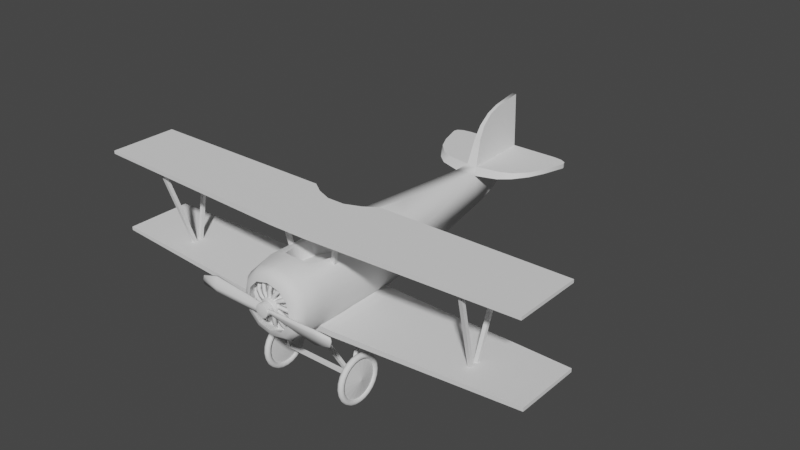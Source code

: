 # Source: biplane.blend  (saved by Blender 2.90.8; exported with 4.5.12 LTS)
import bpy
from mathutils import Matrix  # noqa: F401  (used for matrix-valued properties, if any)

bpy.ops.wm.read_factory_settings(use_empty=True)
scene = bpy.context.scene
scene.name = 'Scene'

# ---- collections
col_plane = bpy.data.collections.new('Plane'); scene.collection.children.link(col_plane)
col_propeller = bpy.data.collections.new('Propeller'); scene.collection.children.link(col_propeller)

# ---- world
world_world = bpy.data.worlds.new('World'); scene.world = world_world
world_world.use_nodes = True; world_world.node_tree.nodes.clear()
_N = world_world.node_tree.nodes; _L = world_world.node_tree.links
n0 = _N.new('ShaderNodeOutputWorld'); n0.name = 'World Output'; n0.location = (300, 300)
n1 = _N.new('ShaderNodeBackground'); n1.name = 'Background'; n1.location = (10, 300)
n1.inputs[0].default_value = (0.05088, 0.05088, 0.05088, 1.0)
_L.new(n1.outputs[0], n0.inputs[0])
n0.is_active_output = True
world_world.color = (0.05088, 0.05088, 0.05088)
world_world.use_sun_shadow = False
world_world.sun_shadow_jitter_overblur = 0.0

# ---- meshes
me_cube_001 = bpy.data.meshes.new('Cube.001')
me_cube_001.from_pydata([(-0.3737, 5.473, 0.9343), (-0.3094, 5.825, -0.2036), (0.3094, 5.825, -0.2036), (0.3737, 5.473, 0.9343), (-0.1155, 8.143, 0.9343), (0.1155, 8.143, 0.9343), (-0.0746, 8.143, 2.959), (0.0746, 8.143, 2.959), (-0.1841, 5.825, 1.09), (-0.1155, 8.143, 1.09), (0.1841, 5.825, 1.09), (0.1155, 8.143, 1.09), (0.5141, -1.151, 1.02), (1.119, -0.8486, 0.2076), (-1.032, -2.697, -0.5711), (-0.6205, -2.697, -1.114), (0.9976, -0.8486, -0.5711), (-1.165, -2.697, 0.2076), (-0.5141, -2.395, 1.02), (-1.032, -2.697, 0.7787), (-4.489e-10, 1.0, -1.142), (-0.9096, 1.0, 0.2076), (-0.6205, 1.0, -0.9892), (-0.8585, 1.0, -0.5711), (0.6205, -0.8486, -1.114), (-4.489e-10, 0.87, 1.347), (-0.9471, 1.0, 0.5494), (-0.5285, 0.7151, 1.066), (-4.489e-10, -2.697, -1.151), (1.165, -2.697, 0.2076), (0.6205, -2.697, -1.114), (1.032, -2.697, -0.5711), (-0.9976, -0.8486, 0.7787), (-4.489e-10, -2.567, 1.142), (1.032, -2.697, 0.7787), (0.5141, -2.395, 1.02), (0.9096, 1.0, 0.2076), (-0.5141, -1.151, 1.02), (0.8585, 1.0, -0.5711), (0.6205, 1.0, -0.9892), (-0.9976, -0.8486, -0.5711), (-0.6205, -0.8486, -1.114), (0.5285, 0.7151, 1.066), (0.9471, 1.0, 0.5494), (-0.1083, 6.104, 1.947), (-0.05696, 7.191, 2.823), (-0.07692, 6.34, 2.341), (-0.05813, 6.738, 2.662), (0.05696, 7.191, 2.823), (0.1083, 6.104, 1.947), (0.05813, 6.738, 2.662), (0.07692, 6.34, 2.341), (2.049, 7.067, 0.9343), (1.089, 5.71, 0.9343), (1.811, 6.522, 0.9343), (1.459, 6.025, 0.9343), (-1.089, 5.71, 0.9343), (-2.049, 7.067, 0.9343), (-1.459, 6.025, 0.9343), (-1.811, 6.522, 0.9343), (-2.049, 7.067, 1.09), (-0.9981, 5.955, 1.09), (-1.798, 6.555, 1.09), (-1.414, 6.148, 1.09), (0.9981, 5.955, 1.09), (2.049, 7.067, 1.09), (1.414, 6.148, 1.09), (1.798, 6.555, 1.09), (1.751, 8.143, 0.9343), (2.284, 7.847, 0.9343), (2.05, 8.104, 0.9343), (2.245, 7.995, 0.9343), (-2.284, 7.847, 0.9343), (-1.751, 8.143, 0.9343), (-2.245, 7.995, 0.9343), (-2.05, 8.104, 0.9343), (-1.751, 8.143, 1.09), (-2.284, 7.847, 1.09), (-2.05, 8.104, 1.09), (-2.245, 7.995, 1.09), (2.284, 7.847, 1.09), (1.751, 8.143, 1.09), (2.245, 7.995, 1.09), (2.05, 8.104, 1.09), (-0.1079, 7.99, 0.726), (-0.2618, 6.15, -0.1772), (-0.1177, 7.527, 0.3116), (-0.1741, 6.854, -0.01896), (0.2618, 6.15, -0.1772), (0.1079, 7.99, 0.726), (0.1741, 6.854, -0.01896), (0.1177, 7.527, 0.3116), (0.9976, -0.8486, 0.7787), (-4.489e-10, -0.8486, -1.151), (-1.119, -0.8486, 0.2076), (-4.489e-10, -0.9786, 1.142), (-0.6565, -1.773, 1.02), (-1.032, -1.773, 0.7787), (0.6205, -1.773, -1.114), (1.032, -1.773, -0.5711), (1.165, -1.773, 0.2076), (-1.165, -1.773, 0.2076), (1.032, -1.773, 0.7787), (0.6565, -1.773, 1.02), (-1.032, -1.773, -0.5711), (-0.6205, -1.773, -1.114), (-4.489e-10, -1.773, -1.151), (-0.6205, 0.07571, -1.102), (-0.9895, 0.07571, -0.5711), (0.6565, 0.07571, 1.02), (0.9895, 0.07571, 0.7787), (-4.489e-10, 0.07571, -1.142), (1.11, 0.07571, 0.2076), (0.9895, 0.07571, -0.5711), (0.6205, 0.07571, -1.102), (-0.9895, 0.07571, 0.7787), (-0.6565, 0.07571, 1.02), (-1.11, 0.07571, 0.2076), (-0.5285, -0.5636, 1.066), (-0.8242, -1.773, 0.9892), (-4.489e-10, -0.7186, 1.142), (-0.8242, -2.697, 0.9892), (0.5285, -0.5636, 1.066), (-4.489e-10, -2.697, 1.142), (0.8242, -2.697, 0.9892), (0.8242, -1.773, 0.9892), (-0.8242, 1.0, 0.9892), (-4.489e-10, 2.385, 1.142), (-0.8242, -0.8486, 0.9892), (0.8242, -0.8486, 0.9892), (0.8242, 0.07571, 0.9892), (0.8242, 1.0, 0.9892), (-0.8242, 0.07571, 0.9892), (-4.489e-10, -1.773, 0.6288), (-4.489e-10, -0.9786, 0.6288), (-4.489e-10, 0.07571, 0.6288), (-4.489e-10, 0.87, 0.6288), (-4.489e-10, -2.567, 0.6288), (-0.4943, -1.773, 0.5069), (0.4943, -1.773, 0.5069), (-4.489e-10, -0.7186, 0.6288), (-0.4943, 0.07571, 0.5069), (0.4943, 0.07571, 0.5069), (-0.3871, -1.151, 0.5069), (-0.3871, -2.395, 0.5069), (0.3871, -1.151, 0.5069), (0.3871, -2.395, 0.5069), (-0.3979, 0.7151, 0.4616), (-0.3979, -0.5636, 0.4616), (0.3979, -0.5636, 0.4616), (0.3979, 0.7151, 0.4616), (-0.1799, -3.645, -0.2156), (-0.252, -3.645, -0.1423), (-0.252, -3.645, 0.1423), (-0.1799, -3.645, 0.2156), (-0.285, -3.645, -2.076e-08), (0.1799, -3.645, -0.2156), (-4.489e-10, -3.645, -0.2599), (0.252, -3.645, -0.1423), (0.285, -3.645, -2.076e-08), (-4.489e-10, -3.645, 0.2599), (0.1799, -3.645, 0.2156), (0.252, -3.645, 0.1423), (-0.6205, -3.285, -0.9892), (-0.4354, -3.645, -0.6643), (-0.5957, -3.465, -0.9457), (-0.528, -3.597, -0.8267), (-0.7042, -3.645, -0.391), (-1.032, -3.285, -0.5711), (-0.868, -3.597, -0.481), (-0.9878, -3.465, -0.547), (-1.041, -3.285, 0.6087), (-0.7042, -3.645, 0.391), (-0.9878, -3.465, 0.547), (-0.868, -3.597, 0.481), (-0.4354, -3.645, 0.6643), (-0.6205, -3.285, 0.9892), (-0.528, -3.597, 0.8267), (-0.5957, -3.465, 0.9457), (-1.148, -3.285, 0.08746), (-0.7952, -3.645, -2.076e-08), (-1.115, -3.465, -1.024e-08), (-0.9799, -3.597, -1.816e-08), (0.6205, -3.285, -0.9892), (0.4354, -3.645, -0.6643), (0.5957, -3.465, -0.9457), (0.528, -3.597, -0.8267), (-4.489e-10, -3.645, -0.7716), (-4.489e-10, -3.285, -1.142), (0.0, -3.597, -0.9569), (0.0, -3.465, -1.093), (1.032, -3.285, -0.5711), (0.7042, -3.645, -0.391), (0.9878, -3.465, -0.547), (0.868, -3.597, -0.481), (1.148, -3.285, 0.08746), (0.7952, -3.645, -2.076e-08), (1.115, -3.465, -1.024e-08), (0.9799, -3.597, -1.816e-08), (-4.489e-10, -3.285, 1.142), (-4.489e-10, -3.645, 0.7716), (0.0, -3.465, 1.093), (0.0, -3.597, 0.9569), (0.4354, -3.645, 0.6643), (0.6205, -3.285, 0.9892), (0.528, -3.597, 0.8267), (0.5957, -3.465, 0.9457), (0.7042, -3.645, 0.391), (1.041, -3.285, 0.6087), (0.868, -3.597, 0.481), (0.9878, -3.465, 0.547), (-0.2027, -3.337, -0.2429), (-0.2839, -3.337, -0.1603), (-0.2839, -3.337, 0.1603), (-0.2027, -3.337, 0.2429), (-0.3212, -3.337, -2.371e-08), (0.2027, -3.337, -0.2429), (7.538e-10, -3.337, -0.2929), (0.2839, -3.337, -0.1603), (0.3212, -3.337, -2.371e-08), (7.538e-10, -3.337, 0.2929), (0.2027, -3.337, 0.2429), (0.2839, -3.337, 0.1603), (-0.4906, -3.337, -0.7485), (-0.7935, -3.337, -0.4406), (-0.7935, -3.337, 0.4406), (-0.4906, -3.337, 0.7485), (-0.896, -3.337, -2.371e-08), (0.4906, -3.337, -0.7485), (7.538e-10, -3.337, -0.8695), (0.7935, -3.337, -0.4406), (0.896, -3.337, -2.371e-08), (7.538e-10, -3.337, 0.8695), (0.4906, -3.337, 0.7485), (0.7935, -3.337, 0.4406)], [], [(157, 151, 211, 217), (3, 36, 2), (99, 16, 13, 100), (33, 35, 146, 137), (1, 21, 0), (0, 127, 3), (130, 129, 92, 110), (2, 20, 1), (2, 1, 85, 88), (3, 2, 88, 90, 91, 89, 5), (10, 11, 7, 48, 50, 51, 49), (84, 4, 5, 89), (9, 8, 44, 46, 47, 45, 6), (45, 48, 7, 6), (11, 9, 6, 7), (5, 4, 9, 11), (11, 10, 64, 66, 67, 65, 80, 82, 83, 81), (0, 3, 10, 8), (8, 9, 76, 78, 79, 77, 60, 62, 63, 61), (10, 3, 53, 64), (0, 8, 61, 56), (3, 5, 68, 70, 71, 69, 52, 54, 55, 53), (4, 0, 56, 58, 59, 57, 72, 74, 75, 73), (72, 57, 60, 77), (9, 4, 73, 76), (20, 22, 1), (22, 23, 1), (23, 21, 1), (21, 26, 0), (26, 126, 0), (126, 127, 0), (36, 38, 2), (38, 39, 2), (39, 20, 2), (127, 131, 3), (131, 43, 3), (43, 36, 3), (106, 28, 15, 105), (105, 15, 14, 104), (104, 14, 17, 101), (120, 122, 149, 140), (132, 126, 26, 115), (115, 26, 21, 117), (111, 20, 39, 114), (114, 39, 38, 113), (113, 38, 36, 112), (12, 95, 134, 145), (125, 124, 34, 102), (102, 34, 29, 100), (110, 92, 13, 112), (44, 49, 51, 46), (46, 51, 50, 47), (47, 50, 48, 45), (8, 10, 49, 44), (56, 61, 63, 58), (58, 63, 62, 59), (59, 62, 60, 57), (52, 65, 67, 54), (54, 67, 66, 55), (55, 66, 64, 53), (5, 11, 81, 68), (76, 73, 75, 78), (78, 75, 74, 79), (79, 74, 72, 77), (68, 81, 83, 70), (70, 83, 82, 71), (71, 82, 80, 69), (52, 69, 80, 65), (88, 85, 87, 90), (90, 87, 86, 91), (91, 86, 84, 89), (1, 0, 4, 84, 86, 87, 85), (98, 24, 16, 99), (106, 93, 24, 98), (97, 32, 94, 101), (119, 128, 32, 97), (118, 120, 140, 148), (108, 40, 94, 117), (107, 41, 40, 108), (111, 93, 41, 107), (96, 18, 144, 138), (121, 119, 97, 19), (19, 97, 101, 17), (28, 106, 98, 30), (30, 98, 99, 31), (92, 102, 100, 13), (129, 125, 102, 92), (25, 27, 147, 136), (40, 104, 101, 94), (41, 105, 104, 40), (93, 106, 105, 41), (31, 99, 100, 29), (20, 111, 107, 22), (22, 107, 108, 23), (23, 108, 117, 21), (43, 110, 112, 36), (16, 113, 112, 13), (24, 114, 113, 16), (93, 111, 114, 24), (32, 115, 117, 94), (128, 132, 115, 32), (95, 37, 143, 134), (131, 130, 110, 43), (27, 116, 141, 147), (96, 37, 128, 119), (18, 96, 119, 121), (35, 33, 123, 124), (12, 103, 125, 129), (33, 18, 121, 123), (103, 35, 124, 125), (27, 25, 127, 126), (120, 118, 37, 95), (122, 12, 129), (42, 109, 130, 131), (118, 116, 132, 128), (25, 42, 131, 127), (109, 122, 129, 130), (116, 27, 126, 132), (135, 140, 149, 142), (135, 136, 147, 141), (133, 137, 146, 139), (133, 134, 143, 138), (137, 133, 138, 144), (134, 133, 139, 145), (140, 135, 141, 148), (136, 135, 142, 150), (109, 42, 150, 142), (103, 12, 145, 139), (116, 118, 148, 141), (18, 33, 137, 144), (42, 25, 136, 150), (35, 103, 139, 146), (122, 109, 142, 149), (37, 96, 138, 143), (157, 156, 158, 159, 162, 161, 160, 154, 153, 155, 152, 151), (151, 152, 212, 211), (161, 162, 222, 221), (200, 175, 226, 232), (207, 203, 233, 234), (160, 161, 221, 220), (164, 187, 229, 223), (167, 164, 223, 224), (184, 192, 230, 228), (192, 196, 231, 230), (159, 158, 218, 219), (14, 15, 163, 168), (121, 19, 171, 176), (19, 17, 179, 171), (28, 30, 183, 188), (30, 31, 191, 183), (31, 29, 195, 191), (124, 123, 199, 204), (34, 124, 204, 208), (15, 28, 188, 163), (17, 14, 168, 179), (123, 121, 176, 199), (29, 34, 208, 195), (164, 167, 169, 166), (166, 169, 170, 165), (165, 170, 168, 163), (172, 175, 177, 174), (174, 177, 178, 173), (173, 178, 176, 171), (180, 172, 174, 182), (182, 174, 173, 181), (181, 173, 171, 179), (184, 187, 189, 186), (186, 189, 190, 185), (185, 190, 188, 183), (192, 184, 186, 194), (194, 186, 185, 193), (193, 185, 183, 191), (196, 192, 194, 198), (198, 194, 193, 197), (197, 193, 191, 195), (200, 203, 205, 202), (202, 205, 206, 201), (201, 206, 204, 199), (203, 207, 209, 205), (205, 209, 210, 206), (206, 210, 208, 204), (187, 164, 166, 189), (189, 166, 165, 190), (190, 165, 163, 188), (167, 180, 182, 169), (169, 182, 181, 170), (170, 181, 179, 168), (175, 200, 202, 177), (177, 202, 201, 178), (178, 201, 199, 176), (207, 196, 198, 209), (209, 198, 197, 210), (210, 197, 195, 208), (203, 200, 232, 233), (12, 122, 120, 95), (37, 118, 128), (216, 217, 229, 228), (212, 215, 227, 224), (217, 211, 223, 229), (215, 213, 225, 227), (219, 218, 230, 231), (213, 214, 226, 225), (218, 216, 228, 230), (220, 221, 233, 232), (221, 222, 234, 233), (214, 220, 232, 226), (222, 219, 231, 234), (211, 212, 224, 223), (175, 172, 225, 226), (153, 154, 214, 213), (152, 155, 215, 212), (155, 153, 213, 215), (180, 167, 224, 227), (154, 160, 220, 214), (187, 184, 228, 229), (156, 157, 217, 216), (196, 207, 234, 231), (172, 180, 227, 225), (162, 159, 219, 222), (158, 156, 216, 218)])
me_cube_001.polygons.foreach_set('use_smooth', [True] * 220)
_k = set([(0, 4), (0, 8), (0, 56), (3, 5), (3, 10), (3, 53), (4, 73), (4, 84), (5, 68), (5, 89), (6, 9), (6, 45), (7, 11), (7, 48), (8, 9), (8, 44), (8, 61), (9, 76), (10, 11), (10, 49), (10, 64), (11, 81), (12, 95), (12, 103), (18, 33), (18, 96), (25, 27), (25, 42), (25, 127), (27, 116), (33, 35), (35, 103), (37, 95), (37, 96), (42, 109), (44, 46), (45, 47), (46, 47), (48, 50), (49, 51), (50, 51), (52, 54), (52, 69), (53, 55), (54, 55), (56, 58), (57, 59), (57, 72), (58, 59), (60, 62), (60, 77), (61, 63), (62, 63), (64, 66), (65, 67), (65, 80), (66, 67), (68, 70), (69, 71), (70, 71), (72, 74), (73, 75), (74, 75), (76, 78), (77, 79), (78, 79), (80, 82), (81, 83), (82, 83), (84, 86), (85, 87), (86, 87), (88, 90), (89, 91), (90, 91), (109, 122), (116, 118), (118, 120), (120, 122), (134, 143), (134, 145), (136, 147), (136, 150), (137, 144), (137, 146), (138, 143), (138, 144), (139, 145), (139, 146), (140, 148), (140, 149), (141, 147), (141, 148), (142, 149), (142, 150), (164, 167), (164, 187), (167, 180), (172, 175), (172, 180), (175, 200), (184, 187), (184, 192), (192, 196), (196, 207), (200, 203), (203, 207), (211, 212), (211, 217), (212, 215), (213, 214), (213, 215), (214, 220), (216, 217), (216, 218), (218, 219), (219, 222), (220, 221), (221, 222), (223, 224), (223, 229), (224, 227), (225, 226), (225, 227), (226, 232), (228, 229), (228, 230), (230, 231), (231, 234), (232, 233), (233, 234)])
me_cube_001.attributes.new('sharp_edge', 'BOOLEAN', 'EDGE').data.foreach_set('value', [ (min(e.vertices), max(e.vertices)) in _k for e in me_cube_001.edges])
_uv = me_cube_001.uv_layers.new(name='UVMap')
_uv.uv.foreach_set('vector', [0.4682, 0.866, 0.4746, 0.8867, 0.4746, 0.8867, 0.4682, 0.866, 0.625, 0.5, 0.5, 0.5, 0.375, 0.5, 0.4375, 0.6917, 0.4375, 0.6278, 0.5, 0.625, 0.5, 0.6875, 0.75, 0.7412, 0.6798, 0.7573, 0.6798, 0.7573, 0.75, 0.7412, 0.375, 0.25, 0.5, 0.25, 0.625, 0.25, 0.875, 0.5, 0.75, 0.5, 0.625, 0.5, 0.6809, 0.5677, 0.6743, 0.6354, 0.5625, 0.6278, 0.5625, 0.5639, 0.375, 0.5, 0.25, 0.5, 0.125, 0.5, 0.375, 0.5, 0.125, 0.5, 0.125, 0.5, 0.375, 0.5, 0.625, 0.5, 0.375, 0.5, 0.375, 0.5, 0.399, 0.5, 0.4717, 0.5, 0.5734, 0.5, 0.625, 0.5, 0.625, 0.5, 0.625, 0.5, 0.625, 0.5, 0.625, 0.5, 0.6081, 0.5, 0.6177, 0.5, 0.625, 0.5, 0.5734, 0.25, 0.625, 0.25, 0.625, 0.5, 0.5734, 0.5, 0.625, 0.25, 0.625, 0.25, 0.625, 0.25, 0.799, 0.4167, 0.8086, 0.4167, 0.625, 0.25, 0.625, 0.25, 0.875, 0.5, 0.625, 0.5, 0.625, 0.5, 0.875, 0.5, 0.625, 0.5, 0.625, 0.25, 0.625, 0.25, 0.625, 0.5, 0.625, 0.5, 0.625, 0.25, 0.625, 0.25, 0.625, 0.5, 0.625, 0.5, 0.625, 0.5, 0.625, 0.5, 0.625, 0.5, 0.625, 0.5, 0.625, 0.5, 0.625, 0.5, 0.625, 0.5, 0.625, 0.5, 0.625, 0.5, 0.875, 0.5, 0.625, 0.5, 0.625, 0.5, 0.875, 0.5, 0.625, 0.25, 0.625, 0.25, 0.625, 0.25, 0.625, 0.25, 0.625, 0.25, 0.625, 0.25, 0.625, 0.25, 0.625, 0.25, 0.625, 0.25, 0.625, 0.25, 0.625, 0.5, 0.625, 0.5, 0.625, 0.5, 0.625, 0.5, 0.875, 0.5, 0.875, 0.5, 0.875, 0.5, 0.875, 0.5, 0.625, 0.5, 0.625, 0.5, 0.625, 0.5, 0.625, 0.5, 0.625, 0.5, 0.625, 0.5, 0.625, 0.5, 0.625, 0.5, 0.625, 0.5, 0.625, 0.5, 0.625, 0.25, 0.625, 0.25, 0.625, 0.25, 0.625, 0.25, 0.625, 0.25, 0.625, 0.25, 0.625, 0.25, 0.625, 0.25, 0.625, 0.25, 0.625, 0.25, 0.625, 0.25, 0.625, 0.25, 0.625, 0.25, 0.625, 0.25, 0.625, 0.25, 0.625, 0.25, 0.625, 0.25, 0.625, 0.25, 0.25, 0.5, 0.1875, 0.5, 0.125, 0.5, 0.1875, 0.5, 0.1417, 0.5, 0.125, 0.5, 0.1417, 0.5, 0.125, 0.5, 0.125, 0.5, 0.5, 0.25, 0.5625, 0.25, 0.625, 0.25, 0.5625, 0.25, 0.6083, 0.25, 0.625, 0.25, 0.6083, 0.25, 0.625, 0.25, 0.625, 0.25, 0.5, 0.5, 0.4375, 0.5, 0.375, 0.5, 0.4375, 0.5, 0.3917, 0.5, 0.375, 0.5, 0.3917, 0.5, 0.375, 0.5, 0.375, 0.5, 0.75, 0.5, 0.6875, 0.5, 0.625, 0.5, 0.6875, 0.5, 0.6417, 0.5, 0.625, 0.5, 0.6417, 0.5, 0.625, 0.5, 0.625, 0.5, 0.25, 0.6875, 0.25, 0.75, 0.1875, 0.75, 0.1875, 0.6875, 0.1875, 0.6875, 0.1875, 0.75, 0.125, 0.75, 0.125, 0.6875, 0.4375, 0.0625, 0.4375, 0.0, 0.5, 0.0, 0.5, 0.0625, 0.75, 0.6162, 0.6904, 0.624, 0.6904, 0.624, 0.75, 0.6162, 0.625, 0.1875, 0.625, 0.25, 0.5625, 0.25, 0.5625, 0.1875, 0.5625, 0.1875, 0.5625, 0.25, 0.5, 0.25, 0.5, 0.1875, 0.25, 0.5625, 0.25, 0.5, 0.3125, 0.5, 0.3191, 0.5677, 0.3191, 0.5677, 0.3125, 0.5, 0.4375, 0.5, 0.4375, 0.5639, 0.4375, 0.5639, 0.4375, 0.5, 0.5, 0.5, 0.5, 0.5625, 0.689, 0.6426, 0.75, 0.6338, 0.75, 0.6338, 0.689, 0.6426, 0.6677, 0.7031, 0.6611, 0.7708, 0.5625, 0.7556, 0.5625, 0.6917, 0.5625, 0.6917, 0.5625, 0.7556, 0.5, 0.75, 0.5, 0.6875, 0.5625, 0.5639, 0.5625, 0.6278, 0.5, 0.625, 0.5, 0.5625, 0.875, 0.5, 0.625, 0.5, 0.6177, 0.5, 0.799, 0.4167, 0.799, 0.4167, 0.6177, 0.5, 0.6081, 0.5, 0.8086, 0.4167, 0.8086, 0.4167, 0.6081, 0.5, 0.625, 0.5, 0.875, 0.5, 0.875, 0.5, 0.625, 0.5, 0.625, 0.5, 0.875, 0.5, 0.875, 0.5, 0.875, 0.5, 0.875, 0.5, 0.875, 0.5, 0.625, 0.25, 0.625, 0.25, 0.625, 0.25, 0.625, 0.25, 0.625, 0.25, 0.625, 0.25, 0.625, 0.25, 0.625, 0.25, 0.625, 0.5, 0.625, 0.5, 0.625, 0.5, 0.625, 0.5, 0.625, 0.5, 0.625, 0.5, 0.625, 0.5, 0.625, 0.5, 0.625, 0.5, 0.625, 0.5, 0.625, 0.5, 0.625, 0.5, 0.625, 0.5, 0.625, 0.5, 0.625, 0.5, 0.625, 0.5, 0.625, 0.25, 0.625, 0.25, 0.625, 0.25, 0.625, 0.25, 0.625, 0.25, 0.625, 0.25, 0.625, 0.25, 0.625, 0.25, 0.625, 0.25, 0.625, 0.25, 0.625, 0.25, 0.625, 0.25, 0.625, 0.5, 0.625, 0.5, 0.625, 0.5, 0.625, 0.5, 0.625, 0.5, 0.625, 0.5, 0.625, 0.5, 0.625, 0.5, 0.625, 0.5, 0.625, 0.5, 0.625, 0.5, 0.625, 0.5, 0.625, 0.5, 0.625, 0.5, 0.625, 0.5, 0.625, 0.5, 0.375, 0.5, 0.125, 0.5, 0.112, 0.5, 0.388, 0.5, 0.388, 0.5, 0.112, 0.5, 0.125, 0.5, 0.375, 0.5, 0.4522, 0.5385, 0.4522, 0.2115, 0.5734, 0.25, 0.5734, 0.5, 0.375, 0.25, 0.625, 0.25, 0.625, 0.25, 0.5734, 0.25, 0.4717, 0.25, 0.399, 0.25, 0.375, 0.25, 0.3323, 0.7031, 0.3257, 0.6354, 0.4375, 0.6278, 0.4375, 0.6917, 0.25, 0.6875, 0.25, 0.625, 0.3257, 0.6354, 0.3323, 0.7031, 0.5625, 0.0625, 0.5625, 0.125, 0.5, 0.125, 0.5, 0.0625, 0.625, 0.0625, 0.625, 0.125, 0.5625, 0.125, 0.5625, 0.0625, 0.7998, 0.6162, 0.75, 0.6162, 0.75, 0.6162, 0.7998, 0.6162, 0.4375, 0.1875, 0.4375, 0.125, 0.5, 0.125, 0.5, 0.1875, 0.1875, 0.5625, 0.1875, 0.625, 0.125, 0.625, 0.125, 0.5625, 0.25, 0.5625, 0.25, 0.625, 0.1875, 0.625, 0.1875, 0.5625, 0.7998, 0.6875, 0.7998, 0.7412, 0.7998, 0.7412, 0.7998, 0.6875, 0.625, 0.0, 0.625, 0.0625, 0.5625, 0.0625, 0.5625, 0.0, 0.5625, 0.0, 0.5625, 0.0625, 0.5, 0.0625, 0.5, 0.0, 0.25, 0.75, 0.25, 0.6875, 0.3323, 0.7031, 0.3389, 0.7708, 0.3389, 0.7708, 0.3323, 0.7031, 0.4375, 0.6917, 0.4375, 0.7556, 0.5625, 0.6278, 0.5625, 0.6917, 0.5, 0.6875, 0.5, 0.625, 0.6743, 0.6354, 0.6677, 0.7031, 0.5625, 0.6917, 0.5625, 0.6278, 0.75, 0.5088, 0.7998, 0.5088, 0.7998, 0.5088, 0.75, 0.5088, 0.4375, 0.125, 0.4375, 0.0625, 0.5, 0.0625, 0.5, 0.125, 0.1875, 0.625, 0.1875, 0.6875, 0.125, 0.6875, 0.125, 0.625, 0.25, 0.625, 0.25, 0.6875, 0.1875, 0.6875, 0.1875, 0.625, 0.4375, 0.7556, 0.4375, 0.6917, 0.5, 0.6875, 0.5, 0.75, 0.25, 0.5, 0.25, 0.5625, 0.1875, 0.5625, 0.1875, 0.5, 0.1875, 0.5, 0.1875, 0.5625, 0.125, 0.5625, 0.125, 0.5, 0.4375, 0.25, 0.4375, 0.1875, 0.5, 0.1875, 0.5, 0.25, 0.5625, 0.5, 0.5625, 0.5639, 0.5, 0.5625, 0.5, 0.5, 0.4375, 0.6278, 0.4375, 0.5639, 0.5, 0.5625, 0.5, 0.625, 0.3257, 0.6354, 0.3191, 0.5677, 0.4375, 0.5639, 0.4375, 0.6278, 0.25, 0.625, 0.25, 0.5625, 0.3191, 0.5677, 0.3257, 0.6354, 0.5625, 0.125, 0.5625, 0.1875, 0.5, 0.1875, 0.5, 0.125, 0.625, 0.125, 0.625, 0.1875, 0.5625, 0.1875, 0.5625, 0.125, 0.75, 0.6338, 0.7998, 0.6338, 0.7998, 0.6338, 0.75, 0.6338, 0.6875, 0.5, 0.6809, 0.5677, 0.5625, 0.5639, 0.5625, 0.5, 0.7998, 0.5088, 0.7998, 0.5625, 0.7998, 0.5625, 0.7998, 0.5088, 0.7998, 0.6875, 0.7998, 0.6338, 0.8125, 0.625, 0.8125, 0.6875, 0.7998, 0.7412, 0.7998, 0.6875, 0.8125, 0.6875, 0.8125, 0.75, 0.6798, 0.7573, 0.75, 0.7412, 0.75, 0.75, 0.6611, 0.7708, 0.689, 0.6426, 0.6844, 0.6999, 0.6677, 0.7031, 0.6743, 0.6354, 0.75, 0.7412, 0.7998, 0.7412, 0.8125, 0.75, 0.75, 0.75, 0.6844, 0.6999, 0.6798, 0.7573, 0.6611, 0.7708, 0.6677, 0.7031, 0.7998, 0.5088, 0.75, 0.5088, 0.75, 0.5, 0.8125, 0.5, 0.75, 0.6162, 0.7998, 0.6162, 0.7896, 0.625, 0.75, 0.625, 0.6904, 0.624, 0.7021, 0.6316, 0.6743, 0.6354, 0.6996, 0.5093, 0.695, 0.5666, 0.6809, 0.5677, 0.6875, 0.5, 0.7998, 0.6162, 0.7998, 0.5625, 0.8125, 0.5625, 0.8125, 0.625, 0.75, 0.5088, 0.6996, 0.5093, 0.6875, 0.5, 0.75, 0.5, 0.695, 0.5666, 0.6904, 0.624, 0.6743, 0.6354, 0.6809, 0.5677, 0.7998, 0.5625, 0.7998, 0.5088, 0.8125, 0.5, 0.8125, 0.5625, 0.75, 0.5625, 0.75, 0.6162, 0.6904, 0.624, 0.695, 0.5666, 0.75, 0.5625, 0.75, 0.5088, 0.7998, 0.5088, 0.7998, 0.5625, 0.75, 0.6875, 0.75, 0.7412, 0.6798, 0.7573, 0.6844, 0.6999, 0.75, 0.6875, 0.75, 0.6338, 0.7998, 0.6338, 0.7998, 0.6875, 0.75, 0.7412, 0.75, 0.6875, 0.7998, 0.6875, 0.7998, 0.7412, 0.75, 0.6338, 0.75, 0.6875, 0.6844, 0.6999, 0.689, 0.6426, 0.75, 0.6162, 0.75, 0.5625, 0.7998, 0.5625, 0.7998, 0.6162, 0.75, 0.5088, 0.75, 0.5625, 0.695, 0.5666, 0.6996, 0.5093, 0.695, 0.5666, 0.6996, 0.5093, 0.6996, 0.5093, 0.695, 0.5666, 0.6844, 0.6999, 0.689, 0.6426, 0.689, 0.6426, 0.6844, 0.6999, 0.7998, 0.5625, 0.7998, 0.6162, 0.7998, 0.6162, 0.7998, 0.5625, 0.7998, 0.7412, 0.75, 0.7412, 0.75, 0.7412, 0.7998, 0.7412, 0.6996, 0.5093, 0.75, 0.5088, 0.75, 0.5088, 0.6996, 0.5093, 0.6798, 0.7573, 0.6844, 0.6999, 0.6844, 0.6999, 0.6798, 0.7573, 0.6904, 0.624, 0.695, 0.5666, 0.695, 0.5666, 0.6904, 0.624, 0.7998, 0.6338, 0.7998, 0.6875, 0.7998, 0.6875, 0.7998, 0.6338, 0.4682, 0.866, 0.4726, 0.8454, 0.4817, 0.8376, 0.5, 0.8342, 0.5183, 0.8376, 0.5274, 0.8454, 0.5318, 0.866, 0.5254, 0.8867, 0.5166, 0.895, 0.5, 0.8988, 0.4834, 0.895, 0.4746, 0.8867, 0.4746, 0.8867, 0.4834, 0.895, 0.4834, 0.895, 0.4746, 0.8867, 0.5274, 0.8454, 0.5183, 0.8376, 0.5183, 0.8376, 0.5274, 0.8454, 0.5859, 0.8712, 0.5735, 0.9162, 0.5735, 0.9162, 0.5859, 0.8712, 0.5439, 0.79, 0.6049, 0.8022, 0.6049, 0.8022, 0.5439, 0.79, 0.5318, 0.866, 0.5274, 0.8454, 0.5274, 0.8454, 0.5318, 0.866, 0.4265, 0.9162, 0.4141, 0.8712, 0.4141, 0.8712, 0.4265, 0.9162, 0.4568, 0.9462, 0.4265, 0.9162, 0.4265, 0.9162, 0.4568, 0.9462, 0.3951, 0.8022, 0.4561, 0.79, 0.4561, 0.79, 0.3951, 0.8022, 0.4561, 0.79, 0.5, 0.7854, 0.5, 0.7854, 0.4561, 0.79, 0.5, 0.8342, 0.4817, 0.8376, 0.4817, 0.8376, 0.5, 0.8342, 0.125, 0.75, 0.1875, 0.75, 0.1875, 0.75, 0.125, 0.75, 0.625, 0.0, 0.5625, 0.0, 0.5625, 0.0, 0.625, 0.0, 0.5625, 0.0, 0.5, 0.0, 0.5, 0.0, 0.5625, 0.0, 0.25, 0.75, 0.3389, 0.7708, 0.3389, 0.7708, 0.25, 0.75, 0.3389, 0.7708, 0.4375, 0.7556, 0.4375, 0.7556, 0.3389, 0.7708, 0.4375, 0.7556, 0.5, 0.75, 0.5, 0.75, 0.4375, 0.7556, 0.6611, 0.7708, 0.75, 0.75, 0.75, 0.75, 0.6611, 0.7708, 0.5625, 0.7556, 0.6611, 0.7708, 0.6611, 0.7708, 0.5625, 0.7556, 0.1875, 0.75, 0.25, 0.75, 0.25, 0.75, 0.1875, 0.75, 0.5, 0.0, 0.4375, 0.0, 0.4375, 0.0, 0.5, 0.0, 0.75, 0.75, 0.8125, 0.75, 0.8125, 0.75, 0.75, 0.75, 0.5, 0.75, 0.5625, 0.7556, 0.5625, 0.7556, 0.5, 0.75, 0.4265, 0.9162, 0.4568, 0.9462, 0.4471, 0.9647, 0.4091, 0.9268, 0.1821, 0.75, 0.1304, 0.75, 0.1264, 0.75, 0.186, 0.75, 0.186, 0.75, 0.1264, 0.75, 0.125, 0.75, 0.1875, 0.75, 0.5432, 0.9462, 0.5735, 0.9162, 0.5909, 0.9268, 0.5529, 0.9647, 0.5529, 0.9647, 0.5909, 0.9268, 0.6072, 0.9386, 0.5636, 0.9822, 0.5639, 0.0, 0.6235, 0.0, 0.625, 0.0, 0.5625, 0.0, 0.5, 0.9575, 0.5432, 0.9462, 0.5529, 0.9647, 0.5, 0.9787, 0.5045, 0.0, 0.5571, 0.0, 0.5611, 0.0, 0.5012, 0.0, 0.5012, 0.0, 0.5611, 0.0, 0.5625, 0.0, 0.5, 0.0, 0.3951, 0.8022, 0.4141, 0.8712, 0.3946, 0.8731, 0.367, 0.7865, 0.3318, 0.7692, 0.2562, 0.7514, 0.2517, 0.7504, 0.337, 0.7704, 0.337, 0.7704, 0.2517, 0.7504, 0.25, 0.75, 0.3389, 0.7708, 0.4561, 0.79, 0.3951, 0.8022, 0.367, 0.7865, 0.4468, 0.7728, 0.4468, 0.7728, 0.367, 0.7865, 0.3412, 0.7705, 0.4371, 0.7557, 0.4371, 0.7557, 0.3412, 0.7705, 0.3389, 0.7708, 0.4375, 0.7556, 0.5, 0.7854, 0.4561, 0.79, 0.4468, 0.7728, 0.5, 0.7677, 0.5, 0.7677, 0.4468, 0.7728, 0.4371, 0.7557, 0.5, 0.7501, 0.5, 0.7501, 0.4371, 0.7557, 0.4375, 0.7556, 0.5, 0.75, 0.5859, 0.8712, 0.6049, 0.8022, 0.633, 0.7865, 0.6054, 0.8731, 0.6054, 0.8731, 0.633, 0.7865, 0.6603, 0.7731, 0.6257, 0.8731, 0.7483, 0.7504, 0.663, 0.7704, 0.6611, 0.7708, 0.75, 0.75, 0.6049, 0.8022, 0.5439, 0.79, 0.5532, 0.7728, 0.633, 0.7865, 0.633, 0.7865, 0.5532, 0.7728, 0.5629, 0.7557, 0.6588, 0.7705, 0.6588, 0.7705, 0.5629, 0.7557, 0.5625, 0.7556, 0.6611, 0.7708, 0.4141, 0.8712, 0.4265, 0.9162, 0.4091, 0.9268, 0.3946, 0.8731, 0.2457, 0.75, 0.1925, 0.75, 0.1888, 0.75, 0.2488, 0.75, 0.2488, 0.75, 0.1888, 0.75, 0.1875, 0.75, 0.25, 0.75, 0.4568, 0.9462, 0.5, 0.9575, 0.5, 0.9787, 0.4471, 0.9647, 0.4429, 0.0, 0.4955, 0.0, 0.4988, 0.0, 0.4389, 0.0, 0.4389, 0.0, 0.4988, 0.0, 0.5, 0.0, 0.4375, 0.0, 0.5735, 0.9162, 0.5859, 0.8712, 0.6054, 0.8731, 0.5909, 0.9268, 0.5909, 0.9268, 0.6054, 0.8731, 0.6247, 0.8762, 0.6086, 0.9362, 0.8112, 0.75, 0.7512, 0.75, 0.75, 0.75, 0.8125, 0.75, 0.5439, 0.79, 0.5, 0.7854, 0.5, 0.7677, 0.5532, 0.7728, 0.5532, 0.7728, 0.5, 0.7677, 0.5, 0.7501, 0.5629, 0.7557, 0.5629, 0.7557, 0.5, 0.7501, 0.5, 0.75, 0.5625, 0.7556, 0.6049, 0.8022, 0.5859, 0.8712, 0.5859, 0.8712, 0.6049, 0.8022, 0.7021, 0.6316, 0.6904, 0.624, 0.75, 0.6162, 0.75, 0.625, 0.7896, 0.625, 0.7998, 0.6162, 0.8125, 0.625, 0.4726, 0.8454, 0.4682, 0.866, 0.4141, 0.8712, 0.3951, 0.8022, 0.4834, 0.895, 0.5, 0.8988, 0.5, 0.9575, 0.4568, 0.9462, 0.4682, 0.866, 0.4746, 0.8867, 0.4265, 0.9162, 0.4141, 0.8712, 0.5, 0.8988, 0.5166, 0.895, 0.5432, 0.9462, 0.5, 0.9575, 0.5, 0.8342, 0.4817, 0.8376, 0.4561, 0.79, 0.5, 0.7854, 0.5166, 0.895, 0.5254, 0.8867, 0.5735, 0.9162, 0.5432, 0.9462, 0.4817, 0.8376, 0.4726, 0.8454, 0.3951, 0.8022, 0.4561, 0.79, 0.5318, 0.866, 0.5274, 0.8454, 0.6049, 0.8022, 0.5859, 0.8712, 0.5274, 0.8454, 0.5183, 0.8376, 0.5439, 0.79, 0.6049, 0.8022, 0.5254, 0.8867, 0.5318, 0.866, 0.5859, 0.8712, 0.5735, 0.9162, 0.5183, 0.8376, 0.5, 0.8342, 0.5, 0.7854, 0.5439, 0.79, 0.4746, 0.8867, 0.4834, 0.895, 0.4568, 0.9462, 0.4265, 0.9162, 0.5735, 0.9162, 0.5432, 0.9462, 0.5432, 0.9462, 0.5735, 0.9162, 0.5166, 0.895, 0.5254, 0.8867, 0.5254, 0.8867, 0.5166, 0.895, 0.4834, 0.895, 0.5, 0.8988, 0.5, 0.8988, 0.4834, 0.895, 0.5, 0.8988, 0.5166, 0.895, 0.5166, 0.895, 0.5, 0.8988, 0.5, 0.9575, 0.4568, 0.9462, 0.4568, 0.9462, 0.5, 0.9575, 0.5254, 0.8867, 0.5318, 0.866, 0.5318, 0.866, 0.5254, 0.8867, 0.4141, 0.8712, 0.3951, 0.8022, 0.3951, 0.8022, 0.4141, 0.8712, 0.4726, 0.8454, 0.4682, 0.866, 0.4682, 0.866, 0.4726, 0.8454, 0.5, 0.7854, 0.5439, 0.79, 0.5439, 0.79, 0.5, 0.7854, 0.5432, 0.9462, 0.5, 0.9575, 0.5, 0.9575, 0.5432, 0.9462, 0.5183, 0.8376, 0.5, 0.8342, 0.5, 0.8342, 0.5183, 0.8376, 0.4817, 0.8376, 0.4726, 0.8454, 0.4726, 0.8454, 0.4817, 0.8376])
me_cube_001.use_remesh_fix_poles = True
me_cube_001.use_remesh_preserve_attributes = False
me_cube_001.use_mirror_vertex_groups = False
me_cube_001.update()
me_cube_002 = bpy.data.meshes.new('Cube.002')
me_cube_002.from_pydata([(-1.262, -1.0, -0.8344), (-1.262, 1.944, -1.029), (-1.262, 1.944, -0.8344), (1.262, -1.0, -1.029), (1.262, -1.0, -0.8344), (-1.262, -1.0, -1.029), (1.262, 1.944, -0.8344), (1.262, 1.944, -1.029), (-7.73, 1.363, -0.634), (-7.73, -0.8912, -0.634), (-7.73, -0.8912, -0.515), (-7.73, 1.363, -0.515), (7.73, 1.363, -0.515), (7.73, 1.363, -0.634), (7.73, -0.8912, -0.634), (7.73, -0.8912, -0.515)], [], [(1, 2, 6, 7), (3, 4, 0, 5), (1, 7, 3, 5), (6, 2, 0, 4), (0, 2, 11, 10), (7, 6, 12, 13), (9, 10, 11, 8), (13, 12, 15, 14), (1, 5, 9, 8), (4, 3, 14, 15), (3, 7, 13, 14), (2, 1, 8, 11), (5, 0, 10, 9), (6, 4, 15, 12)])
_uv = me_cube_002.uv_layers.new(name='UVMap')
_uv.uv.foreach_set('vector', [0.375, 0.25, 0.625, 0.25, 0.625, 0.5, 0.375, 0.5, 0.375, 0.75, 0.625, 0.75, 0.625, 1.0, 0.375, 1.0, 0.125, 0.5, 0.375, 0.5, 0.375, 0.75, 0.125, 0.75, 0.625, 0.5, 0.875, 0.5, 0.875, 0.75, 0.625, 0.75, 0.875, 0.75, 0.875, 0.5, 0.875, 0.5, 0.875, 0.75, 0.375, 0.5, 0.625, 0.5, 0.625, 0.5, 0.375, 0.5, 0.375, 0.0, 0.625, 0.0, 0.625, 0.25, 0.375, 0.25, 0.375, 0.5, 0.625, 0.5, 0.625, 0.75, 0.375, 0.75, 0.125, 0.5, 0.125, 0.75, 0.125, 0.75, 0.125, 0.5, 0.625, 0.75, 0.375, 0.75, 0.375, 0.75, 0.625, 0.75, 0.375, 0.75, 0.375, 0.5, 0.375, 0.5, 0.375, 0.75, 0.625, 0.25, 0.375, 0.25, 0.375, 0.25, 0.625, 0.25, 0.375, 1.0, 0.625, 1.0, 0.625, 1.0, 0.375, 1.0, 0.625, 0.5, 0.625, 0.75, 0.625, 0.75, 0.625, 0.5])
me_cube_002.use_remesh_fix_poles = True
me_cube_002.use_remesh_preserve_attributes = False
me_cube_002.use_mirror_vertex_groups = False
me_cube_002.update()
me_cube_003 = bpy.data.meshes.new('Cube.003')
me_cube_003.from_pydata([(-0.6848, -0.81, -0.8344), (-1.24, 1.69, -1.029), (-1.24, 1.69, -0.8344), (0.6848, -0.81, -1.029), (0.6848, -0.81, -0.8344), (-0.6848, -0.81, -1.029), (1.24, 1.69, -0.8344), (1.24, 1.69, -1.029), (-7.73, 1.619, -0.8725), (-7.73, -0.7012, -0.8725), (-7.73, -0.7012, -0.7683), (-7.73, 1.619, -0.7683), (7.73, 1.619, -0.7683), (7.73, 1.619, -0.8725), (7.73, -0.7012, -0.8725), (7.73, -0.7012, -0.7683), (0.0, -0.81, -0.8344), (0.0, -0.81, -1.029), (-0.8168, 1.402, -1.029), (0.8168, 1.402, -1.029), (-0.299, 1.199, -1.029), (0.299, 1.199, -1.029), (0.8168, 1.402, -0.8344), (-0.8168, 1.402, -0.8344), (0.299, 1.199, -0.8344), (-0.299, 1.199, -0.8344)], [], [(6, 22, 16, 4), (17, 16, 0, 5), (1, 18, 17, 5), (0, 2, 11, 10), (7, 6, 12, 13), (9, 10, 11, 8), (13, 12, 15, 14), (1, 5, 9, 8), (4, 3, 14, 15), (3, 7, 13, 14), (2, 1, 8, 11), (5, 0, 10, 9), (6, 4, 15, 12), (16, 23, 2, 0), (19, 22, 6, 7), (3, 4, 16, 17), (17, 19, 7, 3), (18, 20, 17), (20, 21, 17), (21, 19, 17), (22, 24, 16), (24, 25, 16), (25, 23, 16), (22, 19, 21, 24), (24, 21, 20, 25), (25, 20, 18, 23), (1, 2, 23, 18)])
me_cube_003.polygons.foreach_set('use_smooth', [True] * 27)
_k = set([(0, 10), (0, 16), (1, 2), (1, 8), (1, 18), (2, 11), (2, 23), (3, 14), (3, 17), (4, 15), (4, 16), (5, 9), (5, 17), (6, 7), (6, 12), (6, 22), (7, 13), (7, 19), (8, 9), (8, 11), (9, 10), (10, 11), (12, 13), (12, 15), (13, 14), (14, 15), (18, 20), (19, 21), (20, 21), (22, 24), (23, 25), (24, 25)])
me_cube_003.attributes.new('sharp_edge', 'BOOLEAN', 'EDGE').data.foreach_set('value', [ (min(e.vertices), max(e.vertices)) in _k for e in me_cube_003.edges])
_uv = me_cube_003.uv_layers.new(name='UVMap')
_uv.uv.foreach_set('vector', [0.625, 0.5, 0.6676, 0.5, 0.75, 0.75, 0.625, 0.75, 0.375, 0.875, 0.625, 0.875, 0.625, 1.0, 0.375, 1.0, 0.125, 0.5, 0.1676, 0.5, 0.25, 0.75, 0.125, 0.75, 0.875, 0.75, 0.875, 0.5, 0.875, 0.5, 0.875, 0.75, 0.375, 0.5, 0.625, 0.5, 0.625, 0.5, 0.375, 0.5, 0.375, 0.0, 0.625, 0.0, 0.625, 0.25, 0.375, 0.25, 0.375, 0.5, 0.625, 0.5, 0.625, 0.75, 0.375, 0.75, 0.125, 0.5, 0.125, 0.75, 0.125, 0.75, 0.125, 0.5, 0.625, 0.75, 0.375, 0.75, 0.375, 0.75, 0.625, 0.75, 0.375, 0.75, 0.375, 0.5, 0.375, 0.5, 0.375, 0.75, 0.625, 0.25, 0.375, 0.25, 0.375, 0.25, 0.625, 0.25, 0.375, 1.0, 0.625, 1.0, 0.625, 1.0, 0.375, 1.0, 0.625, 0.5, 0.625, 0.75, 0.625, 0.75, 0.625, 0.5, 0.75, 0.5969, 0.8324, 0.5, 0.875, 0.5, 0.875, 0.75, 0.375, 0.4574, 0.625, 0.4574, 0.625, 0.5, 0.375, 0.5, 0.375, 0.75, 0.625, 0.75, 0.625, 0.875, 0.375, 0.875, 0.25, 0.5969, 0.3324, 0.5, 0.375, 0.5, 0.375, 0.75, 0.1676, 0.5, 0.2066, 0.5, 0.25, 0.5969, 0.2066, 0.5, 0.2305, 0.5, 0.25, 0.5969, 0.2305, 0.5, 0.2331, 0.5, 0.25, 0.5969, 0.6676, 0.4018, 0.7695, 0.5, 0.75, 0.5969, 0.7695, 0.5, 0.7934, 0.5, 0.75, 0.5969, 0.7934, 0.5, 0.8324, 0.5, 0.75, 0.5969, 0.625, 0.4574, 0.375, 0.4574, 0.375, 0.4184, 0.625, 0.4184, 0.625, 0.4184, 0.375, 0.4184, 0.375, 0.3316, 0.625, 0.3316, 0.625, 0.3316, 0.375, 0.3316, 0.375, 0.2926, 0.625, 0.2926, 0.375, 0.25, 0.625, 0.25, 0.625, 0.2926, 0.375, 0.2926])
me_cube_003.use_remesh_fix_poles = True
me_cube_003.use_remesh_preserve_attributes = False
me_cube_003.use_mirror_vertex_groups = False
me_cube_003.update()
me_cube_008 = bpy.data.meshes.new('Cube.008')
me_cube_008.from_pydata([(-0.1144, 0.4034, 0.1837), (-0.1144, 0.4034, 0.442), (-0.1144, 0.5083, 0.1837), (-0.1144, 0.5083, 0.442), (-0.009513, 0.4034, 0.1837), (-0.009513, 0.4034, 0.442), (-0.009513, 0.5083, 0.1837), (-0.009513, 0.5083, 0.442), (-0.08488, 0.4628, 0.6546), (-0.08488, 0.5521, 0.5995), (0.02, 0.5521, 0.5995), (0.02, 0.4628, 0.6546), (-0.01521, 0.5848, 0.7912), (-0.01521, 0.6418, 0.7031), (0.08967, 0.6418, 0.7031), (0.08967, 0.5848, 0.7912), (0.08967, 0.6418, 0.7031), (0.08967, 0.5848, 0.7912), (0.05531, 0.7242, 0.8814), (0.05531, 0.7812, 0.7933), (0.1602, 0.7812, 0.7933), (0.1602, 0.7242, 0.8814)], [], [(0, 1, 3, 2), (2, 3, 7, 6), (6, 7, 5, 4), (4, 5, 1, 0), (7, 3, 9, 10), (11, 10, 14, 15), (5, 7, 10, 11), (3, 1, 8, 9), (1, 5, 11, 8), (12, 15, 21, 18), (9, 8, 12, 13), (8, 11, 15, 12), (10, 9, 13, 14), (15, 14, 16, 17), (14, 13, 19, 20), (15, 14, 20, 21), (13, 12, 18, 19)])
me_cube_008.polygons.foreach_set('use_smooth', [True] * 17)
_uv = me_cube_008.uv_layers.new(name='UVMap')
_uv.uv.foreach_set('vector', [0.375, 0.0, 0.625, 0.0, 0.625, 0.25, 0.375, 0.25, 0.375, 0.25, 0.625, 0.25, 0.625, 0.5, 0.375, 0.5, 0.375, 0.5, 0.625, 0.5, 0.625, 0.75, 0.375, 0.75, 0.375, 0.75, 0.625, 0.75, 0.625, 1.0, 0.375, 1.0, 0.625, 0.5, 0.625, 0.25, 0.625, 0.25, 0.625, 0.5, 0.625, 0.75, 0.625, 0.5, 0.625, 0.5, 0.625, 0.75, 0.625, 0.75, 0.625, 0.5, 0.625, 0.5, 0.625, 0.75, 0.625, 0.25, 0.625, 0.0, 0.625, 0.0, 0.625, 0.25, 0.625, 1.0, 0.625, 0.75, 0.625, 0.75, 0.625, 1.0, 0.625, 1.0, 0.625, 0.75, 0.625, 0.75, 0.625, 1.0, 0.625, 0.25, 0.625, 0.0, 0.625, 0.0, 0.625, 0.25, 0.625, 1.0, 0.625, 0.75, 0.625, 0.75, 0.625, 1.0, 0.625, 0.5, 0.625, 0.25, 0.625, 0.25, 0.625, 0.5, 0.625, 0.75, 0.625, 0.5, 0.625, 0.5, 0.625, 0.75, 0.625, 0.5, 0.625, 0.25, 0.625, 0.25, 0.625, 0.5, 0.625, 0.75, 0.625, 0.5, 0.625, 0.5, 0.625, 0.75, 0.625, 0.25, 0.625, 0.0, 0.625, 0.0, 0.625, 0.25])
me_cube_008.use_remesh_fix_poles = True
me_cube_008.use_remesh_preserve_attributes = False
me_cube_008.use_mirror_vertex_groups = False
me_cube_008.update()
me_cube_007 = bpy.data.meshes.new('Cube.007')
me_cube_007.from_pydata([(-0.04047, -0.05244, -0.06043), (-0.05244, -0.05244, 0.9767), (-0.04047, 0.05244, -0.06043), (-0.05244, 0.05244, 0.9767), (0.06441, -0.05244, -0.06043), (0.05244, -0.05244, 0.9767), (0.06441, 0.05244, -0.06043), (0.05244, 0.05244, 0.9767), (-0.01416, 1.029, -0.1932), (-0.02598, 1.069, 0.8431), (-0.01336, 1.134, -0.1973), (-0.02518, 1.174, 0.8391), (0.09071, 1.028, -0.1932), (0.0789, 1.068, 0.8431), (0.09152, 1.133, -0.1973), (0.0797, 1.173, 0.8391)], [], [(0, 1, 3, 2), (2, 3, 7, 6), (6, 7, 5, 4), (4, 5, 1, 0), (2, 6, 4, 0), (7, 3, 1, 5), (8, 9, 11, 10), (10, 11, 15, 14), (14, 15, 13, 12), (12, 13, 9, 8), (10, 14, 12, 8), (15, 11, 9, 13)])
_uv = me_cube_007.uv_layers.new(name='UVMap')
_uv.uv.foreach_set('vector', [0.375, 0.0, 0.625, 0.0, 0.625, 0.25, 0.375, 0.25, 0.375, 0.25, 0.625, 0.25, 0.625, 0.5, 0.375, 0.5, 0.375, 0.5, 0.625, 0.5, 0.625, 0.75, 0.375, 0.75, 0.375, 0.75, 0.625, 0.75, 0.625, 1.0, 0.375, 1.0, 0.125, 0.5, 0.375, 0.5, 0.375, 0.75, 0.125, 0.75, 0.625, 0.5, 0.875, 0.5, 0.875, 0.75, 0.625, 0.75, 0.375, 0.0, 0.625, 0.0, 0.625, 0.25, 0.375, 0.25, 0.375, 0.25, 0.625, 0.25, 0.625, 0.5, 0.375, 0.5, 0.375, 0.5, 0.625, 0.5, 0.625, 0.75, 0.375, 0.75, 0.375, 0.75, 0.625, 0.75, 0.625, 1.0, 0.375, 1.0, 0.125, 0.5, 0.375, 0.5, 0.375, 0.75, 0.125, 0.75, 0.625, 0.5, 0.875, 0.5, 0.875, 0.75, 0.625, 0.75])
me_cube_007.use_remesh_fix_poles = True
me_cube_007.use_remesh_preserve_attributes = False
me_cube_007.use_mirror_vertex_groups = False
me_cube_007.update()
me_cube_010 = bpy.data.meshes.new('Cube.010')
me_cube_010.from_pydata([(0.2301, -0.03797, -1.426), (-0.08324, -0.4797, 1.132), (0.2301, 0.06691, -1.426), (-0.08324, -0.3748, 1.132), (0.335, -0.03797, -1.426), (0.02164, -0.4797, 1.132), (0.335, 0.06691, -1.426), (0.02164, -0.3748, 1.132), (0.2376, 0.1478, -1.464), (-0.04551, 1.082, 0.9417), (0.2384, 0.2526, -1.468), (-0.04471, 1.187, 0.9377), (0.3425, 0.147, -1.464), (0.05936, 1.081, 0.9418), (0.3433, 0.2518, -1.468), (0.06017, 1.186, 0.9377)], [], [(0, 1, 3, 2), (2, 3, 7, 6), (6, 7, 5, 4), (4, 5, 1, 0), (2, 6, 4, 0), (7, 3, 1, 5), (8, 9, 11, 10), (10, 11, 15, 14), (14, 15, 13, 12), (12, 13, 9, 8), (10, 14, 12, 8), (15, 11, 9, 13)])
_uv = me_cube_010.uv_layers.new(name='UVMap')
_uv.uv.foreach_set('vector', [0.375, 0.0, 0.625, 0.0, 0.625, 0.25, 0.375, 0.25, 0.375, 0.25, 0.625, 0.25, 0.625, 0.5, 0.375, 0.5, 0.375, 0.5, 0.625, 0.5, 0.625, 0.75, 0.375, 0.75, 0.375, 0.75, 0.625, 0.75, 0.625, 1.0, 0.375, 1.0, 0.125, 0.5, 0.375, 0.5, 0.375, 0.75, 0.125, 0.75, 0.625, 0.5, 0.875, 0.5, 0.875, 0.75, 0.625, 0.75, 0.375, 0.0, 0.625, 0.0, 0.625, 0.25, 0.375, 0.25, 0.375, 0.25, 0.625, 0.25, 0.625, 0.5, 0.375, 0.5, 0.375, 0.5, 0.625, 0.5, 0.625, 0.75, 0.375, 0.75, 0.375, 0.75, 0.625, 0.75, 0.625, 1.0, 0.375, 1.0, 0.125, 0.5, 0.375, 0.5, 0.375, 0.75, 0.125, 0.75, 0.625, 0.5, 0.875, 0.5, 0.875, 0.75, 0.625, 0.75])
me_cube_010.use_remesh_fix_poles = True
me_cube_010.use_remesh_preserve_attributes = False
me_cube_010.use_mirror_vertex_groups = False
me_cube_010.update()
me_cylinder_001 = bpy.data.meshes.new('Cylinder.001')
me_cylinder_001.from_pydata([(1.502, 0.7523, 1.544e-06), (1.533, 0.7523, 1.659e-06), (1.502, 0.695, -0.2879), (1.533, 0.695, -0.2879), (1.502, 0.5319, -0.5319), (1.533, 0.5319, -0.5319), (1.502, 0.2879, -0.695), (1.533, 0.2879, -0.695), (1.502, -2.543e-07, -0.7522), (1.533, -2.543e-07, -0.7522), (1.502, -0.2879, -0.695), (1.533, -0.2879, -0.695), (1.502, -0.5319, -0.5319), (1.533, -0.5319, -0.5319), (1.502, -0.695, -0.2879), (1.533, -0.695, -0.2879), (1.502, -0.7523, 1.544e-06), (1.533, -0.7523, 1.659e-06), (1.502, -0.695, 0.2879), (1.533, -0.695, 0.2879), (1.502, -0.5319, 0.5319), (1.533, -0.5319, 0.5319), (1.502, -0.2879, 0.695), (1.533, -0.2879, 0.695), (1.502, -2.125e-07, 0.7523), (1.533, -2.125e-07, 0.7523), (1.502, 0.2879, 0.695), (1.533, 0.2879, 0.695), (1.502, 0.5319, 0.5319), (1.533, 0.5319, 0.5319), (1.502, 0.695, 0.2879), (1.533, 0.695, 0.2879), (1.658, -2.244e-07, 1.638e-06), (1.421, -2.362e-07, 1.594e-06)], [], [(0, 2, 33), (3, 1, 32), (1, 31, 32), (31, 29, 32), (29, 27, 32), (27, 25, 32), (25, 23, 32), (23, 21, 32), (21, 19, 32), (19, 17, 32), (17, 15, 32), (15, 13, 32), (13, 11, 32), (11, 9, 32), (9, 7, 32), (7, 5, 32), (5, 3, 32), (2, 4, 33), (4, 6, 33), (6, 8, 33), (8, 10, 33), (10, 12, 33), (12, 14, 33), (14, 16, 33), (16, 18, 33), (18, 20, 33), (20, 22, 33), (22, 24, 33), (24, 26, 33), (26, 28, 33), (28, 30, 33), (30, 0, 33)])
me_cylinder_001.polygons.foreach_set('use_smooth', [True] * 32)
_k = set([(1, 32), (3, 32), (5, 32), (7, 32), (9, 32), (11, 32), (13, 32), (15, 32), (17, 32), (19, 32), (21, 32), (23, 32), (25, 32), (27, 32), (29, 32), (31, 32)])
me_cylinder_001.attributes.new('sharp_edge', 'BOOLEAN', 'EDGE').data.foreach_set('value', [ (min(e.vertices), max(e.vertices)) in _k for e in me_cylinder_001.edges])
_uv = me_cylinder_001.uv_layers.new(name='UVMap')
_uv.uv.foreach_set('vector', [0.75, 0.49, 0.8418, 0.4717, 0.75, 0.25, 0.3418, 0.4717, 0.25, 0.49, 0.25, 0.25, 0.25, 0.49, 0.1582, 0.4717, 0.25, 0.25, 0.1582, 0.4717, 0.08029, 0.4197, 0.25, 0.25, 0.08029, 0.4197, 0.02827, 0.3418, 0.25, 0.25, 0.02827, 0.3418, 0.01, 0.25, 0.25, 0.25, 0.01, 0.25, 0.02827, 0.1582, 0.25, 0.25, 0.02827, 0.1582, 0.08029, 0.08029, 0.25, 0.25, 0.08029, 0.08029, 0.1582, 0.02827, 0.25, 0.25, 0.1582, 0.02827, 0.25, 0.01, 0.25, 0.25, 0.25, 0.01, 0.3418, 0.02827, 0.25, 0.25, 0.3418, 0.02827, 0.4197, 0.08029, 0.25, 0.25, 0.4197, 0.08029, 0.4717, 0.1582, 0.25, 0.25, 0.4717, 0.1582, 0.49, 0.25, 0.25, 0.25, 0.49, 0.25, 0.4717, 0.3418, 0.25, 0.25, 0.4717, 0.3418, 0.4197, 0.4197, 0.25, 0.25, 0.4197, 0.4197, 0.3418, 0.4717, 0.25, 0.25, 0.8418, 0.4717, 0.9197, 0.4197, 0.75, 0.25, 0.9197, 0.4197, 0.9717, 0.3418, 0.75, 0.25, 0.9717, 0.3418, 0.99, 0.25, 0.75, 0.25, 0.99, 0.25, 0.9717, 0.1582, 0.75, 0.25, 0.9717, 0.1582, 0.9197, 0.08029, 0.75, 0.25, 0.9197, 0.08029, 0.8418, 0.02827, 0.75, 0.25, 0.8418, 0.02827, 0.75, 0.01, 0.75, 0.25, 0.75, 0.01, 0.6582, 0.02827, 0.75, 0.25, 0.6582, 0.02827, 0.5803, 0.08029, 0.75, 0.25, 0.5803, 0.08029, 0.5283, 0.1582, 0.75, 0.25, 0.5283, 0.1582, 0.51, 0.25, 0.75, 0.25, 0.51, 0.25, 0.5283, 0.3418, 0.75, 0.25, 0.5283, 0.3418, 0.5803, 0.4197, 0.75, 0.25, 0.5803, 0.4197, 0.6582, 0.4717, 0.75, 0.25, 0.6582, 0.4717, 0.75, 0.49, 0.75, 0.25])
me_cylinder_001.use_remesh_fix_poles = True
me_cylinder_001.use_remesh_preserve_attributes = False
me_cylinder_001.use_mirror_vertex_groups = False
me_cylinder_001.update()
me_cube_011 = bpy.data.meshes.new('Cube.011')
me_cube_011.from_pydata([(-7.173, -0.2566, -0.2566), (-7.173, -0.2566, 0.2566), (-7.173, 0.2566, -0.2566), (-7.173, 0.2566, 0.2566), (7.173, -0.2566, -0.2566), (7.173, -0.2566, 0.2566), (7.173, 0.2566, -0.2566), (7.173, 0.2566, 0.2566)], [], [(0, 1, 3, 2), (2, 3, 7, 6), (6, 7, 5, 4), (4, 5, 1, 0), (2, 6, 4, 0), (7, 3, 1, 5)])
_uv = me_cube_011.uv_layers.new(name='UVMap')
_uv.uv.foreach_set('vector', [0.375, 0.0, 0.625, 0.0, 0.625, 0.25, 0.375, 0.25, 0.375, 0.25, 0.625, 0.25, 0.625, 0.5, 0.375, 0.5, 0.375, 0.5, 0.625, 0.5, 0.625, 0.75, 0.375, 0.75, 0.375, 0.75, 0.625, 0.75, 0.625, 1.0, 0.375, 1.0, 0.125, 0.5, 0.375, 0.5, 0.375, 0.75, 0.125, 0.75, 0.625, 0.5, 0.875, 0.5, 0.875, 0.75, 0.625, 0.75])
me_cube_011.use_remesh_fix_poles = True
me_cube_011.use_remesh_preserve_attributes = False
me_cube_011.use_mirror_vertex_groups = False
me_cube_011.update()
me_cube_012 = bpy.data.meshes.new('Cube.012')
me_cube_012.from_pydata([(-4.343, -0.9504, -0.2235), (-4.343, -0.9504, 0.2897), (-4.343, -0.4372, -0.2235), (-4.343, -0.4372, 0.2897), (5.231, 0.9244, -0.3199), (5.231, 0.9244, 0.1933), (5.231, 1.438, -0.3199), (5.231, 1.438, 0.1933)], [], [(0, 1, 3, 2), (2, 3, 7, 6), (6, 7, 5, 4), (4, 5, 1, 0), (2, 6, 4, 0), (7, 3, 1, 5)])
_uv = me_cube_012.uv_layers.new(name='UVMap')
_uv.uv.foreach_set('vector', [0.375, 0.0, 0.625, 0.0, 0.625, 0.25, 0.375, 0.25, 0.375, 0.25, 0.625, 0.25, 0.625, 0.5, 0.375, 0.5, 0.375, 0.5, 0.625, 0.5, 0.625, 0.75, 0.375, 0.75, 0.375, 0.75, 0.625, 0.75, 0.625, 1.0, 0.375, 1.0, 0.125, 0.5, 0.375, 0.5, 0.375, 0.75, 0.125, 0.75, 0.625, 0.5, 0.875, 0.5, 0.875, 0.75, 0.625, 0.75])
me_cube_012.use_remesh_fix_poles = True
me_cube_012.use_remesh_preserve_attributes = False
me_cube_012.use_mirror_vertex_groups = False
me_cube_012.update()
me_cube_014 = bpy.data.meshes.new('Cube.014')
me_cube_014.from_pydata([(-7.975, -7.978, -0.543), (-7.975, -7.978, -0.02976), (-7.975, -7.465, -0.543), (-7.975, -7.465, -0.02976), (2.945, -5.606, -1.606), (2.945, -5.606, -1.092), (2.945, -5.093, -1.606), (2.945, -5.093, -1.092)], [], [(0, 1, 3, 2), (2, 3, 7, 6), (6, 7, 5, 4), (4, 5, 1, 0), (2, 6, 4, 0), (7, 3, 1, 5)])
_uv = me_cube_014.uv_layers.new(name='UVMap')
_uv.uv.foreach_set('vector', [0.375, 0.0, 0.625, 0.0, 0.625, 0.25, 0.375, 0.25, 0.375, 0.25, 0.625, 0.25, 0.625, 0.5, 0.375, 0.5, 0.375, 0.5, 0.625, 0.5, 0.625, 0.75, 0.375, 0.75, 0.375, 0.75, 0.625, 0.75, 0.625, 1.0, 0.375, 1.0, 0.125, 0.5, 0.375, 0.5, 0.375, 0.75, 0.125, 0.75, 0.625, 0.5, 0.875, 0.5, 0.875, 0.75, 0.625, 0.75])
me_cube_014.use_remesh_fix_poles = True
me_cube_014.use_remesh_preserve_attributes = False
me_cube_014.use_mirror_vertex_groups = False
me_cube_014.update()
me_torus_001 = bpy.data.meshes.new('Torus.001')
me_torus_001.from_pydata([(-4.768e-07, 0.0, -2.07), (0.1768, 0.0, -1.997), (0.25, 0.0, -1.82), (0.1768, 0.0, -1.643), (-4.768e-07, 0.0, -1.57), (-0.1768, 0.0, -1.643), (-0.25, 0.0, -1.82), (-0.1768, 0.0, -1.997), (-4.768e-07, 0.5358, -1.999), (0.1768, 0.5168, -1.929), (0.25, 0.4711, -1.758), (0.1768, 0.4253, -1.587), (-4.768e-07, 0.4063, -1.517), (-0.1768, 0.4253, -1.587), (-0.25, 0.4711, -1.758), (-0.1768, 0.5168, -1.929), (-4.768e-07, 1.035, -1.793), (0.1768, 0.9984, -1.729), (0.25, 0.91, -1.576), (0.1768, 0.8216, -1.423), (-4.768e-07, 0.785, -1.36), (-0.1768, 0.8216, -1.423), (-0.25, 0.91, -1.576), (-0.1768, 0.9984, -1.729), (-4.768e-07, 1.464, -1.464), (0.1768, 1.412, -1.412), (0.25, 1.287, -1.287), (0.1768, 1.162, -1.162), (-4.768e-07, 1.11, -1.11), (-0.1768, 1.162, -1.162), (-0.25, 1.287, -1.287), (-0.1768, 1.412, -1.412), (-4.768e-07, 1.793, -1.035), (0.1768, 1.729, -0.9984), (0.25, 1.576, -0.91), (0.1768, 1.423, -0.8216), (-5.364e-07, 1.36, -0.785), (-0.1768, 1.423, -0.8216), (-0.25, 1.576, -0.91), (-0.1768, 1.729, -0.9984), (-5.364e-07, 1.999, -0.5358), (0.1768, 1.929, -0.5168), (0.25, 1.758, -0.471), (0.1768, 1.587, -0.4253), (-5.662e-07, 1.517, -0.4063), (-0.1768, 1.587, -0.4253), (-0.25, 1.758, -0.4711), (-0.1768, 1.929, -0.5168), (-5.96e-07, 2.07, 5.59e-07), (0.1768, 1.997, 5.811e-07), (0.25, 1.82, 5.96e-07), (0.1768, 1.643, 6.109e-07), (-5.96e-07, 1.57, 5.967e-07), (-0.1768, 1.643, 5.811e-07), (-0.25, 1.82, 5.662e-07), (-0.1768, 1.997, 5.513e-07), (-6.557e-07, 1.999, 0.5358), (0.1768, 1.929, 0.5168), (0.25, 1.758, 0.4711), (0.1768, 1.587, 0.4253), (-6.258e-07, 1.517, 0.4063), (-0.1768, 1.587, 0.4253), (-0.25, 1.758, 0.4711), (-0.1768, 1.929, 0.5168), (-7.153e-07, 1.793, 1.035), (0.1768, 1.729, 0.9984), (0.25, 1.576, 0.91), (0.1768, 1.423, 0.8216), (-6.557e-07, 1.36, 0.785), (-0.1768, 1.423, 0.8216), (-0.25, 1.576, 0.91), (-0.1768, 1.729, 0.9984), (-7.153e-07, 1.464, 1.464), (0.1768, 1.412, 1.412), (0.25, 1.287, 1.287), (0.1768, 1.162, 1.162), (-7.153e-07, 1.11, 1.11), (-0.1768, 1.162, 1.162), (-0.25, 1.287, 1.287), (-0.1768, 1.412, 1.412), (-7.153e-07, 1.035, 1.793), (0.1768, 0.9984, 1.729), (0.25, 0.91, 1.576), (0.1768, 0.8216, 1.423), (-7.153e-07, 0.785, 1.36), (-0.1768, 0.8216, 1.423), (-0.25, 0.91, 1.576), (-0.1768, 0.9984, 1.729), (-7.153e-07, 0.5358, 1.999), (0.1768, 0.5168, 1.929), (0.25, 0.4711, 1.758), (0.1768, 0.4253, 1.587), (-7.153e-07, 0.4063, 1.517), (-0.1768, 0.4253, 1.587), (-0.25, 0.4711, 1.758), (-0.1768, 0.5168, 1.929), (-7.153e-07, 1.81e-07, 2.07), (0.1768, 1.746e-07, 1.997), (0.25, 1.591e-07, 1.82), (0.1768, 1.437e-07, 1.643), (-7.153e-07, 1.373e-07, 1.57), (-0.1768, 1.437e-07, 1.643), (-0.25, 1.591e-07, 1.82), (-0.1768, 1.746e-07, 1.997), (-7.153e-07, -0.5358, 1.999), (0.1768, -0.5168, 1.929), (0.25, -0.4711, 1.758), (0.1768, -0.4253, 1.587), (-7.153e-07, -0.4063, 1.517), (-0.1768, -0.4253, 1.587), (-0.25, -0.4711, 1.758), (-0.1768, -0.5168, 1.929), (-7.153e-07, -1.035, 1.793), (0.1768, -0.9984, 1.729), (0.25, -0.91, 1.576), (0.1768, -0.8216, 1.423), (-7.153e-07, -0.785, 1.36), (-0.1768, -0.8216, 1.423), (-0.25, -0.91, 1.576), (-0.1768, -0.9984, 1.729), (-7.153e-07, -1.464, 1.464), (0.1768, -1.412, 1.412), (0.25, -1.287, 1.287), (0.1768, -1.162, 1.162), (-7.153e-07, -1.11, 1.11), (-0.1768, -1.162, 1.162), (-0.25, -1.287, 1.287), (-0.1768, -1.412, 1.412), (-7.153e-07, -1.793, 1.035), (0.1768, -1.729, 0.9984), (0.25, -1.576, 0.91), (0.1768, -1.423, 0.8216), (-6.557e-07, -1.36, 0.785), (-0.1768, -1.423, 0.8216), (-0.25, -1.576, 0.91), (-0.1768, -1.729, 0.9984), (-6.557e-07, -1.999, 0.5358), (0.1768, -1.929, 0.5168), (0.25, -1.758, 0.4711), (0.1768, -1.587, 0.4253), (-6.258e-07, -1.517, 0.4063), (-0.1768, -1.587, 0.4253), (-0.25, -1.758, 0.4711), (-0.1768, -1.929, 0.5168), (-5.96e-07, -2.07, 5.59e-07), (0.1768, -1.997, 5.811e-07), (0.25, -1.82, 5.96e-07), (0.1768, -1.643, 6.109e-07), (-5.96e-07, -1.57, 5.967e-07), (-0.1768, -1.643, 5.811e-07), (-0.25, -1.82, 5.662e-07), (-0.1768, -1.997, 5.513e-07), (-5.364e-07, -1.999, -0.5358), (0.1768, -1.929, -0.5168), (0.25, -1.758, -0.471), (0.1768, -1.587, -0.4253), (-5.662e-07, -1.517, -0.4063), (-0.1768, -1.587, -0.4253), (-0.25, -1.758, -0.471), (-0.1768, -1.929, -0.5168), (-4.768e-07, -1.793, -1.035), (0.1768, -1.729, -0.9984), (0.25, -1.576, -0.91), (0.1768, -1.423, -0.8216), (-5.364e-07, -1.36, -0.785), (-0.1768, -1.423, -0.8216), (-0.25, -1.576, -0.91), (-0.1768, -1.729, -0.9984), (-4.768e-07, -1.464, -1.464), (0.1768, -1.412, -1.412), (0.25, -1.287, -1.287), (0.1768, -1.162, -1.162), (-4.768e-07, -1.11, -1.11), (-0.1768, -1.162, -1.162), (-0.25, -1.287, -1.287), (-0.1768, -1.412, -1.412), (-4.768e-07, -1.035, -1.793), (0.1768, -0.9984, -1.729), (0.25, -0.91, -1.576), (0.1768, -0.8216, -1.423), (-4.768e-07, -0.785, -1.36), (-0.1768, -0.8216, -1.423), (-0.25, -0.91, -1.576), (-0.1768, -0.9984, -1.729), (-4.768e-07, -0.5358, -1.999), (0.1768, -0.5168, -1.929), (0.25, -0.4711, -1.758), (0.1768, -0.4253, -1.587), (-4.768e-07, -0.4063, -1.517), (-0.1768, -0.4253, -1.587), (-0.25, -0.4711, -1.758), (-0.1768, -0.5168, -1.929)], [], [(0, 8, 9, 1), (1, 9, 10, 2), (2, 10, 11, 3), (3, 11, 12, 4), (4, 12, 13, 5), (5, 13, 14, 6), (6, 14, 15, 7), (7, 15, 8, 0), (8, 16, 17, 9), (9, 17, 18, 10), (10, 18, 19, 11), (11, 19, 20, 12), (12, 20, 21, 13), (13, 21, 22, 14), (14, 22, 23, 15), (15, 23, 16, 8), (16, 24, 25, 17), (17, 25, 26, 18), (18, 26, 27, 19), (19, 27, 28, 20), (20, 28, 29, 21), (21, 29, 30, 22), (22, 30, 31, 23), (23, 31, 24, 16), (24, 32, 33, 25), (25, 33, 34, 26), (26, 34, 35, 27), (27, 35, 36, 28), (28, 36, 37, 29), (29, 37, 38, 30), (30, 38, 39, 31), (31, 39, 32, 24), (32, 40, 41, 33), (33, 41, 42, 34), (34, 42, 43, 35), (35, 43, 44, 36), (36, 44, 45, 37), (37, 45, 46, 38), (38, 46, 47, 39), (39, 47, 40, 32), (40, 48, 49, 41), (41, 49, 50, 42), (42, 50, 51, 43), (43, 51, 52, 44), (44, 52, 53, 45), (45, 53, 54, 46), (46, 54, 55, 47), (47, 55, 48, 40), (48, 56, 57, 49), (49, 57, 58, 50), (50, 58, 59, 51), (51, 59, 60, 52), (52, 60, 61, 53), (53, 61, 62, 54), (54, 62, 63, 55), (55, 63, 56, 48), (56, 64, 65, 57), (57, 65, 66, 58), (58, 66, 67, 59), (59, 67, 68, 60), (60, 68, 69, 61), (61, 69, 70, 62), (62, 70, 71, 63), (63, 71, 64, 56), (64, 72, 73, 65), (65, 73, 74, 66), (66, 74, 75, 67), (67, 75, 76, 68), (68, 76, 77, 69), (69, 77, 78, 70), (70, 78, 79, 71), (71, 79, 72, 64), (72, 80, 81, 73), (73, 81, 82, 74), (74, 82, 83, 75), (75, 83, 84, 76), (76, 84, 85, 77), (77, 85, 86, 78), (78, 86, 87, 79), (79, 87, 80, 72), (80, 88, 89, 81), (81, 89, 90, 82), (82, 90, 91, 83), (83, 91, 92, 84), (84, 92, 93, 85), (85, 93, 94, 86), (86, 94, 95, 87), (87, 95, 88, 80), (88, 96, 97, 89), (89, 97, 98, 90), (90, 98, 99, 91), (91, 99, 100, 92), (92, 100, 101, 93), (93, 101, 102, 94), (94, 102, 103, 95), (95, 103, 96, 88), (96, 104, 105, 97), (97, 105, 106, 98), (98, 106, 107, 99), (99, 107, 108, 100), (100, 108, 109, 101), (101, 109, 110, 102), (102, 110, 111, 103), (103, 111, 104, 96), (104, 112, 113, 105), (105, 113, 114, 106), (106, 114, 115, 107), (107, 115, 116, 108), (108, 116, 117, 109), (109, 117, 118, 110), (110, 118, 119, 111), (111, 119, 112, 104), (112, 120, 121, 113), (113, 121, 122, 114), (114, 122, 123, 115), (115, 123, 124, 116), (116, 124, 125, 117), (117, 125, 126, 118), (118, 126, 127, 119), (119, 127, 120, 112), (120, 128, 129, 121), (121, 129, 130, 122), (122, 130, 131, 123), (123, 131, 132, 124), (124, 132, 133, 125), (125, 133, 134, 126), (126, 134, 135, 127), (127, 135, 128, 120), (128, 136, 137, 129), (129, 137, 138, 130), (130, 138, 139, 131), (131, 139, 140, 132), (132, 140, 141, 133), (133, 141, 142, 134), (134, 142, 143, 135), (135, 143, 136, 128), (136, 144, 145, 137), (137, 145, 146, 138), (138, 146, 147, 139), (139, 147, 148, 140), (140, 148, 149, 141), (141, 149, 150, 142), (142, 150, 151, 143), (143, 151, 144, 136), (144, 152, 153, 145), (145, 153, 154, 146), (146, 154, 155, 147), (147, 155, 156, 148), (148, 156, 157, 149), (149, 157, 158, 150), (150, 158, 159, 151), (151, 159, 152, 144), (152, 160, 161, 153), (153, 161, 162, 154), (154, 162, 163, 155), (155, 163, 164, 156), (156, 164, 165, 157), (157, 165, 166, 158), (158, 166, 167, 159), (159, 167, 160, 152), (160, 168, 169, 161), (161, 169, 170, 162), (162, 170, 171, 163), (163, 171, 172, 164), (164, 172, 173, 165), (165, 173, 174, 166), (166, 174, 175, 167), (167, 175, 168, 160), (168, 176, 177, 169), (169, 177, 178, 170), (170, 178, 179, 171), (171, 179, 180, 172), (172, 180, 181, 173), (173, 181, 182, 174), (174, 182, 183, 175), (175, 183, 176, 168), (176, 184, 185, 177), (177, 185, 186, 178), (178, 186, 187, 179), (179, 187, 188, 180), (180, 188, 189, 181), (181, 189, 190, 182), (182, 190, 191, 183), (183, 191, 184, 176), (184, 0, 1, 185), (185, 1, 2, 186), (186, 2, 3, 187), (187, 3, 4, 188), (188, 4, 5, 189), (189, 5, 6, 190), (190, 6, 7, 191), (191, 7, 0, 184)])
me_torus_001.polygons.foreach_set('use_smooth', [True] * 192)
_uv = me_torus_001.uv_layers.new(name='UVMap')
_uv.uv.foreach_set('vector', [0.5, 0.5, 0.5417, 0.5, 0.5417, 0.625, 0.5, 0.625, 0.5, 0.625, 0.5417, 0.625, 0.5417, 0.75, 0.5, 0.75, 0.5, 0.75, 0.5417, 0.75, 0.5417, 0.875, 0.5, 0.875, 0.5, 0.875, 0.5417, 0.875, 0.5417, 1.0, 0.5, 1.0, 0.5, 0.0, 0.5417, 0.0, 0.5417, 0.125, 0.5, 0.125, 0.5, 0.125, 0.5417, 0.125, 0.5417, 0.25, 0.5, 0.25, 0.5, 0.25, 0.5417, 0.25, 0.5417, 0.375, 0.5, 0.375, 0.5, 0.375, 0.5417, 0.375, 0.5417, 0.5, 0.5, 0.5, 0.5417, 0.5, 0.5833, 0.5, 0.5833, 0.625, 0.5417, 0.625, 0.5417, 0.625, 0.5833, 0.625, 0.5833, 0.75, 0.5417, 0.75, 0.5417, 0.75, 0.5833, 0.75, 0.5833, 0.875, 0.5417, 0.875, 0.5417, 0.875, 0.5833, 0.875, 0.5833, 1.0, 0.5417, 1.0, 0.5417, 0.0, 0.5833, 0.0, 0.5833, 0.125, 0.5417, 0.125, 0.5417, 0.125, 0.5833, 0.125, 0.5833, 0.25, 0.5417, 0.25, 0.5417, 0.25, 0.5833, 0.25, 0.5833, 0.375, 0.5417, 0.375, 0.5417, 0.375, 0.5833, 0.375, 0.5833, 0.5, 0.5417, 0.5, 0.5833, 0.5, 0.625, 0.5, 0.625, 0.625, 0.5833, 0.625, 0.5833, 0.625, 0.625, 0.625, 0.625, 0.75, 0.5833, 0.75, 0.5833, 0.75, 0.625, 0.75, 0.625, 0.875, 0.5833, 0.875, 0.5833, 0.875, 0.625, 0.875, 0.625, 1.0, 0.5833, 1.0, 0.5833, 0.0, 0.625, 0.0, 0.625, 0.125, 0.5833, 0.125, 0.5833, 0.125, 0.625, 0.125, 0.625, 0.25, 0.5833, 0.25, 0.5833, 0.25, 0.625, 0.25, 0.625, 0.375, 0.5833, 0.375, 0.5833, 0.375, 0.625, 0.375, 0.625, 0.5, 0.5833, 0.5, 0.625, 0.5, 0.6667, 0.5, 0.6667, 0.625, 0.625, 0.625, 0.625, 0.625, 0.6667, 0.625, 0.6667, 0.75, 0.625, 0.75, 0.625, 0.75, 0.6667, 0.75, 0.6667, 0.875, 0.625, 0.875, 0.625, 0.875, 0.6667, 0.875, 0.6667, 1.0, 0.625, 1.0, 0.625, 0.0, 0.6667, 0.0, 0.6667, 0.125, 0.625, 0.125, 0.625, 0.125, 0.6667, 0.125, 0.6667, 0.25, 0.625, 0.25, 0.625, 0.25, 0.6667, 0.25, 0.6667, 0.375, 0.625, 0.375, 0.625, 0.375, 0.6667, 0.375, 0.6667, 0.5, 0.625, 0.5, 0.6667, 0.5, 0.7083, 0.5, 0.7083, 0.625, 0.6667, 0.625, 0.6667, 0.625, 0.7083, 0.625, 0.7083, 0.75, 0.6667, 0.75, 0.6667, 0.75, 0.7083, 0.75, 0.7083, 0.875, 0.6667, 0.875, 0.6667, 0.875, 0.7083, 0.875, 0.7083, 1.0, 0.6667, 1.0, 0.6667, 0.0, 0.7083, 0.0, 0.7083, 0.125, 0.6667, 0.125, 0.6667, 0.125, 0.7083, 0.125, 0.7083, 0.25, 0.6667, 0.25, 0.6667, 0.25, 0.7083, 0.25, 0.7083, 0.375, 0.6667, 0.375, 0.6667, 0.375, 0.7083, 0.375, 0.7083, 0.5, 0.6667, 0.5, 0.7083, 0.5, 0.75, 0.5, 0.75, 0.625, 0.7083, 0.625, 0.7083, 0.625, 0.75, 0.625, 0.75, 0.75, 0.7083, 0.75, 0.7083, 0.75, 0.75, 0.75, 0.75, 0.875, 0.7083, 0.875, 0.7083, 0.875, 0.75, 0.875, 0.75, 1.0, 0.7083, 1.0, 0.7083, 0.0, 0.75, 0.0, 0.75, 0.125, 0.7083, 0.125, 0.7083, 0.125, 0.75, 0.125, 0.75, 0.25, 0.7083, 0.25, 0.7083, 0.25, 0.75, 0.25, 0.75, 0.375, 0.7083, 0.375, 0.7083, 0.375, 0.75, 0.375, 0.75, 0.5, 0.7083, 0.5, 0.75, 0.5, 0.7917, 0.5, 0.7917, 0.625, 0.75, 0.625, 0.75, 0.625, 0.7917, 0.625, 0.7917, 0.75, 0.75, 0.75, 0.75, 0.75, 0.7917, 0.75, 0.7917, 0.875, 0.75, 0.875, 0.75, 0.875, 0.7917, 0.875, 0.7917, 1.0, 0.75, 1.0, 0.75, 0.0, 0.7917, 0.0, 0.7917, 0.125, 0.75, 0.125, 0.75, 0.125, 0.7917, 0.125, 0.7917, 0.25, 0.75, 0.25, 0.75, 0.25, 0.7917, 0.25, 0.7917, 0.375, 0.75, 0.375, 0.75, 0.375, 0.7917, 0.375, 0.7917, 0.5, 0.75, 0.5, 0.7917, 0.5, 0.8333, 0.5, 0.8333, 0.625, 0.7917, 0.625, 0.7917, 0.625, 0.8333, 0.625, 0.8333, 0.75, 0.7917, 0.75, 0.7917, 0.75, 0.8333, 0.75, 0.8333, 0.875, 0.7917, 0.875, 0.7917, 0.875, 0.8333, 0.875, 0.8333, 1.0, 0.7917, 1.0, 0.7917, 0.0, 0.8333, 0.0, 0.8333, 0.125, 0.7917, 0.125, 0.7917, 0.125, 0.8333, 0.125, 0.8333, 0.25, 0.7917, 0.25, 0.7917, 0.25, 0.8333, 0.25, 0.8333, 0.375, 0.7917, 0.375, 0.7917, 0.375, 0.8333, 0.375, 0.8333, 0.5, 0.7917, 0.5, 0.8333, 0.5, 0.875, 0.5, 0.875, 0.625, 0.8333, 0.625, 0.8333, 0.625, 0.875, 0.625, 0.875, 0.75, 0.8333, 0.75, 0.8333, 0.75, 0.875, 0.75, 0.875, 0.875, 0.8333, 0.875, 0.8333, 0.875, 0.875, 0.875, 0.875, 1.0, 0.8333, 1.0, 0.8333, 0.0, 0.875, 0.0, 0.875, 0.125, 0.8333, 0.125, 0.8333, 0.125, 0.875, 0.125, 0.875, 0.25, 0.8333, 0.25, 0.8333, 0.25, 0.875, 0.25, 0.875, 0.375, 0.8333, 0.375, 0.8333, 0.375, 0.875, 0.375, 0.875, 0.5, 0.8333, 0.5, 0.875, 0.5, 0.9167, 0.5, 0.9167, 0.625, 0.875, 0.625, 0.875, 0.625, 0.9167, 0.625, 0.9167, 0.75, 0.875, 0.75, 0.875, 0.75, 0.9167, 0.75, 0.9167, 0.875, 0.875, 0.875, 0.875, 0.875, 0.9167, 0.875, 0.9167, 1.0, 0.875, 1.0, 0.875, 0.0, 0.9167, 0.0, 0.9167, 0.125, 0.875, 0.125, 0.875, 0.125, 0.9167, 0.125, 0.9167, 0.25, 0.875, 0.25, 0.875, 0.25, 0.9167, 0.25, 0.9167, 0.375, 0.875, 0.375, 0.875, 0.375, 0.9167, 0.375, 0.9167, 0.5, 0.875, 0.5, 0.9167, 0.5, 0.9583, 0.5, 0.9583, 0.625, 0.9167, 0.625, 0.9167, 0.625, 0.9583, 0.625, 0.9583, 0.75, 0.9167, 0.75, 0.9167, 0.75, 0.9583, 0.75, 0.9583, 0.875, 0.9167, 0.875, 0.9167, 0.875, 0.9583, 0.875, 0.9583, 1.0, 0.9167, 1.0, 0.9167, 0.0, 0.9583, 0.0, 0.9583, 0.125, 0.9167, 0.125, 0.9167, 0.125, 0.9583, 0.125, 0.9583, 0.25, 0.9167, 0.25, 0.9167, 0.25, 0.9583, 0.25, 0.9583, 0.375, 0.9167, 0.375, 0.9167, 0.375, 0.9583, 0.375, 0.9583, 0.5, 0.9167, 0.5, 0.9583, 0.5, 1.0, 0.5, 1.0, 0.625, 0.9583, 0.625, 0.9583, 0.625, 1.0, 0.625, 1.0, 0.75, 0.9583, 0.75, 0.9583, 0.75, 1.0, 0.75, 1.0, 0.875, 0.9583, 0.875, 0.9583, 0.875, 1.0, 0.875, 1.0, 1.0, 0.9583, 1.0, 0.9583, 0.0, 1.0, 0.0, 1.0, 0.125, 0.9583, 0.125, 0.9583, 0.125, 1.0, 0.125, 1.0, 0.25, 0.9583, 0.25, 0.9583, 0.25, 1.0, 0.25, 1.0, 0.375, 0.9583, 0.375, 0.9583, 0.375, 1.0, 0.375, 1.0, 0.5, 0.9583, 0.5, -4.441e-16, 0.5, 0.04167, 0.5, 0.04167, 0.625, -4.441e-16, 0.625, -4.441e-16, 0.625, 0.04167, 0.625, 0.04167, 0.75, -4.441e-16, 0.75, -4.441e-16, 0.75, 0.04167, 0.75, 0.04167, 0.875, -4.441e-16, 0.875, -4.441e-16, 0.875, 0.04167, 0.875, 0.04167, 1.0, -4.441e-16, 1.0, -4.441e-16, 0.0, 0.04167, 0.0, 0.04167, 0.125, -4.441e-16, 0.125, -4.441e-16, 0.125, 0.04167, 0.125, 0.04167, 0.25, -4.441e-16, 0.25, -4.441e-16, 0.25, 0.04167, 0.25, 0.04167, 0.375, -4.441e-16, 0.375, -4.441e-16, 0.375, 0.04167, 0.375, 0.04167, 0.5, -4.441e-16, 0.5, 0.04167, 0.5, 0.08333, 0.5, 0.08333, 0.625, 0.04167, 0.625, 0.04167, 0.625, 0.08333, 0.625, 0.08333, 0.75, 0.04167, 0.75, 0.04167, 0.75, 0.08333, 0.75, 0.08333, 0.875, 0.04167, 0.875, 0.04167, 0.875, 0.08333, 0.875, 0.08333, 1.0, 0.04167, 1.0, 0.04167, 0.0, 0.08333, 0.0, 0.08333, 0.125, 0.04167, 0.125, 0.04167, 0.125, 0.08333, 0.125, 0.08333, 0.25, 0.04167, 0.25, 0.04167, 0.25, 0.08333, 0.25, 0.08333, 0.375, 0.04167, 0.375, 0.04167, 0.375, 0.08333, 0.375, 0.08333, 0.5, 0.04167, 0.5, 0.08333, 0.5, 0.125, 0.5, 0.125, 0.625, 0.08333, 0.625, 0.08333, 0.625, 0.125, 0.625, 0.125, 0.75, 0.08333, 0.75, 0.08333, 0.75, 0.125, 0.75, 0.125, 0.875, 0.08333, 0.875, 0.08333, 0.875, 0.125, 0.875, 0.125, 1.0, 0.08333, 1.0, 0.08333, 0.0, 0.125, 0.0, 0.125, 0.125, 0.08333, 0.125, 0.08333, 0.125, 0.125, 0.125, 0.125, 0.25, 0.08333, 0.25, 0.08333, 0.25, 0.125, 0.25, 0.125, 0.375, 0.08333, 0.375, 0.08333, 0.375, 0.125, 0.375, 0.125, 0.5, 0.08333, 0.5, 0.125, 0.5, 0.1667, 0.5, 0.1667, 0.625, 0.125, 0.625, 0.125, 0.625, 0.1667, 0.625, 0.1667, 0.75, 0.125, 0.75, 0.125, 0.75, 0.1667, 0.75, 0.1667, 0.875, 0.125, 0.875, 0.125, 0.875, 0.1667, 0.875, 0.1667, 1.0, 0.125, 1.0, 0.125, 0.0, 0.1667, 0.0, 0.1667, 0.125, 0.125, 0.125, 0.125, 0.125, 0.1667, 0.125, 0.1667, 0.25, 0.125, 0.25, 0.125, 0.25, 0.1667, 0.25, 0.1667, 0.375, 0.125, 0.375, 0.125, 0.375, 0.1667, 0.375, 0.1667, 0.5, 0.125, 0.5, 0.1667, 0.5, 0.2083, 0.5, 0.2083, 0.625, 0.1667, 0.625, 0.1667, 0.625, 0.2083, 0.625, 0.2083, 0.75, 0.1667, 0.75, 0.1667, 0.75, 0.2083, 0.75, 0.2083, 0.875, 0.1667, 0.875, 0.1667, 0.875, 0.2083, 0.875, 0.2083, 1.0, 0.1667, 1.0, 0.1667, 0.0, 0.2083, 0.0, 0.2083, 0.125, 0.1667, 0.125, 0.1667, 0.125, 0.2083, 0.125, 0.2083, 0.25, 0.1667, 0.25, 0.1667, 0.25, 0.2083, 0.25, 0.2083, 0.375, 0.1667, 0.375, 0.1667, 0.375, 0.2083, 0.375, 0.2083, 0.5, 0.1667, 0.5, 0.2083, 0.5, 0.25, 0.5, 0.25, 0.625, 0.2083, 0.625, 0.2083, 0.625, 0.25, 0.625, 0.25, 0.75, 0.2083, 0.75, 0.2083, 0.75, 0.25, 0.75, 0.25, 0.875, 0.2083, 0.875, 0.2083, 0.875, 0.25, 0.875, 0.25, 1.0, 0.2083, 1.0, 0.2083, 0.0, 0.25, 0.0, 0.25, 0.125, 0.2083, 0.125, 0.2083, 0.125, 0.25, 0.125, 0.25, 0.25, 0.2083, 0.25, 0.2083, 0.25, 0.25, 0.25, 0.25, 0.375, 0.2083, 0.375, 0.2083, 0.375, 0.25, 0.375, 0.25, 0.5, 0.2083, 0.5, 0.25, 0.5, 0.2917, 0.5, 0.2917, 0.625, 0.25, 0.625, 0.25, 0.625, 0.2917, 0.625, 0.2917, 0.75, 0.25, 0.75, 0.25, 0.75, 0.2917, 0.75, 0.2917, 0.875, 0.25, 0.875, 0.25, 0.875, 0.2917, 0.875, 0.2917, 1.0, 0.25, 1.0, 0.25, 0.0, 0.2917, 0.0, 0.2917, 0.125, 0.25, 0.125, 0.25, 0.125, 0.2917, 0.125, 0.2917, 0.25, 0.25, 0.25, 0.25, 0.25, 0.2917, 0.25, 0.2917, 0.375, 0.25, 0.375, 0.25, 0.375, 0.2917, 0.375, 0.2917, 0.5, 0.25, 0.5, 0.2917, 0.5, 0.3333, 0.5, 0.3333, 0.625, 0.2917, 0.625, 0.2917, 0.625, 0.3333, 0.625, 0.3333, 0.75, 0.2917, 0.75, 0.2917, 0.75, 0.3333, 0.75, 0.3333, 0.875, 0.2917, 0.875, 0.2917, 0.875, 0.3333, 0.875, 0.3333, 1.0, 0.2917, 1.0, 0.2917, 0.0, 0.3333, 0.0, 0.3333, 0.125, 0.2917, 0.125, 0.2917, 0.125, 0.3333, 0.125, 0.3333, 0.25, 0.2917, 0.25, 0.2917, 0.25, 0.3333, 0.25, 0.3333, 0.375, 0.2917, 0.375, 0.2917, 0.375, 0.3333, 0.375, 0.3333, 0.5, 0.2917, 0.5, 0.3333, 0.5, 0.375, 0.5, 0.375, 0.625, 0.3333, 0.625, 0.3333, 0.625, 0.375, 0.625, 0.375, 0.75, 0.3333, 0.75, 0.3333, 0.75, 0.375, 0.75, 0.375, 0.875, 0.3333, 0.875, 0.3333, 0.875, 0.375, 0.875, 0.375, 1.0, 0.3333, 1.0, 0.3333, 0.0, 0.375, 0.0, 0.375, 0.125, 0.3333, 0.125, 0.3333, 0.125, 0.375, 0.125, 0.375, 0.25, 0.3333, 0.25, 0.3333, 0.25, 0.375, 0.25, 0.375, 0.375, 0.3333, 0.375, 0.3333, 0.375, 0.375, 0.375, 0.375, 0.5, 0.3333, 0.5, 0.375, 0.5, 0.4167, 0.5, 0.4167, 0.625, 0.375, 0.625, 0.375, 0.625, 0.4167, 0.625, 0.4167, 0.75, 0.375, 0.75, 0.375, 0.75, 0.4167, 0.75, 0.4167, 0.875, 0.375, 0.875, 0.375, 0.875, 0.4167, 0.875, 0.4167, 1.0, 0.375, 1.0, 0.375, 0.0, 0.4167, 0.0, 0.4167, 0.125, 0.375, 0.125, 0.375, 0.125, 0.4167, 0.125, 0.4167, 0.25, 0.375, 0.25, 0.375, 0.25, 0.4167, 0.25, 0.4167, 0.375, 0.375, 0.375, 0.375, 0.375, 0.4167, 0.375, 0.4167, 0.5, 0.375, 0.5, 0.4167, 0.5, 0.4583, 0.5, 0.4583, 0.625, 0.4167, 0.625, 0.4167, 0.625, 0.4583, 0.625, 0.4583, 0.75, 0.4167, 0.75, 0.4167, 0.75, 0.4583, 0.75, 0.4583, 0.875, 0.4167, 0.875, 0.4167, 0.875, 0.4583, 0.875, 0.4583, 1.0, 0.4167, 1.0, 0.4167, 0.0, 0.4583, 0.0, 0.4583, 0.125, 0.4167, 0.125, 0.4167, 0.125, 0.4583, 0.125, 0.4583, 0.25, 0.4167, 0.25, 0.4167, 0.25, 0.4583, 0.25, 0.4583, 0.375, 0.4167, 0.375, 0.4167, 0.375, 0.4583, 0.375, 0.4583, 0.5, 0.4167, 0.5, 0.4583, 0.5, 0.5, 0.5, 0.5, 0.625, 0.4583, 0.625, 0.4583, 0.625, 0.5, 0.625, 0.5, 0.75, 0.4583, 0.75, 0.4583, 0.75, 0.5, 0.75, 0.5, 0.875, 0.4583, 0.875, 0.4583, 0.875, 0.5, 0.875, 0.5, 1.0, 0.4583, 1.0, 0.4583, 0.0, 0.5, 0.0, 0.5, 0.125, 0.4583, 0.125, 0.4583, 0.125, 0.5, 0.125, 0.5, 0.25, 0.4583, 0.25, 0.4583, 0.25, 0.5, 0.25, 0.5, 0.375, 0.4583, 0.375, 0.4583, 0.375, 0.5, 0.375, 0.5, 0.5, 0.4583, 0.5])
me_torus_001.use_remesh_fix_poles = True
me_torus_001.use_remesh_preserve_attributes = False
me_torus_001.use_mirror_vertex_groups = False
me_torus_001.update()
me_cube_005 = bpy.data.meshes.new('Cube.005')
me_cube_005.from_pydata([(-0.233, -0.08766, -0.1666), (-0.2337, 0.06936, 0.05396), (-0.233, -0.0441, -0.1795), (-0.2337, 0.1056, 0.03354), (0.0005262, -0.1181, -0.1774), (-0.0005394, 0.07183, 0.144), (0.0005262, -0.04955, -0.1978), (-0.0005394, 0.108, 0.1236), (-2.5, 0.02052, -0.1593), (-2.5, -0.02051, -0.1593), (-2.485, -0.02051, 0.1397), (-2.485, 0.02052, 0.1397), (-1.935, 0.002569, -0.1944), (-1.937, 0.05449, 0.2917), (-1.937, -0.01708, 0.2917), (-1.935, -0.05125, -0.1944), (-0.2333, -0.05479, -0.05618), (-0.2333, 0.02142, -0.07887), (0.0001367, 0.02161, -0.07823), (0.0001367, -0.04698, -0.0578), (-2.532, -0.02051, -0.04542), (-2.532, 0.02052, -0.04542), (-1.936, -0.06306, -0.04873), (-1.936, 0.02418, -0.04873)], [], [(23, 12, 8, 21), (17, 3, 7, 18), (18, 7, 5, 19), (19, 5, 1, 16), (2, 6, 4, 0), (7, 3, 1, 5), (20, 10, 11, 21), (22, 14, 10, 20), (14, 13, 11, 10), (12, 15, 9, 8), (2, 0, 15, 12), (1, 3, 13, 14), (16, 1, 14, 22), (17, 2, 12, 23), (3, 17, 23, 13), (0, 16, 22, 15), (15, 22, 20, 9), (9, 20, 21, 8), (4, 19, 16, 0), (6, 18, 19, 4), (2, 17, 18, 6), (13, 23, 21, 11)])
me_cube_005.polygons.foreach_set('use_smooth', [True] * 22)
_uv = me_cube_005.uv_layers.new(name='UVMap')
_uv.uv.foreach_set('vector', [0.4499, 0.25, 0.375, 0.25, 0.375, 0.25, 0.4499, 0.25, 0.4499, 0.25, 0.625, 0.25, 0.625, 0.5, 0.4499, 0.5, 0.4499, 0.5, 0.625, 0.5, 0.625, 0.75, 0.4499, 0.75, 0.4499, 0.75, 0.625, 0.75, 0.625, 1.0, 0.4499, 1.0, 0.125, 0.5, 0.375, 0.5, 0.375, 0.75, 0.125, 0.75, 0.625, 0.5, 0.875, 0.5, 0.875, 0.75, 0.625, 0.75, 0.4499, 0.0, 0.625, 0.0, 0.625, 0.25, 0.4499, 0.25, 0.4499, 1.0, 0.625, 1.0, 0.625, 1.0, 0.4499, 1.0, 0.875, 0.75, 0.875, 0.5, 0.875, 0.5, 0.875, 0.75, 0.125, 0.5, 0.125, 0.75, 0.125, 0.75, 0.125, 0.5, 0.125, 0.5, 0.125, 0.75, 0.125, 0.75, 0.125, 0.5, 0.875, 0.75, 0.875, 0.5, 0.875, 0.5, 0.875, 0.75, 0.4499, 1.0, 0.625, 1.0, 0.625, 1.0, 0.4499, 1.0, 0.4499, 0.25, 0.375, 0.25, 0.375, 0.25, 0.4499, 0.25, 0.625, 0.25, 0.4499, 0.25, 0.4499, 0.25, 0.625, 0.25, 0.375, 1.0, 0.4499, 1.0, 0.4499, 1.0, 0.375, 1.0, 0.375, 1.0, 0.4499, 1.0, 0.4499, 1.0, 0.375, 1.0, 0.375, 0.0, 0.4499, 0.0, 0.4499, 0.25, 0.375, 0.25, 0.375, 0.75, 0.4499, 0.75, 0.4499, 1.0, 0.375, 1.0, 0.375, 0.5, 0.4499, 0.5, 0.4499, 0.75, 0.375, 0.75, 0.375, 0.25, 0.4499, 0.25, 0.4499, 0.5, 0.375, 0.5, 0.625, 0.25, 0.4499, 0.25, 0.4499, 0.25, 0.625, 0.25])
me_cube_005.use_remesh_fix_poles = True
me_cube_005.use_remesh_preserve_attributes = False
me_cube_005.use_mirror_vertex_groups = False
me_cube_005.update()
me_cube_006 = bpy.data.meshes.new('Cube.006')
me_cube_006.from_pydata([(-0.233, -0.08766, -0.1666), (-0.2337, 0.06936, 0.05396), (-0.233, -0.0441, -0.1795), (-0.2337, 0.1056, 0.03354), (0.0005262, -0.1181, -0.1774), (-0.0005394, 0.07183, 0.144), (0.0005262, -0.04955, -0.1978), (-0.0005394, 0.108, 0.1236), (-2.5, 0.02052, -0.1593), (-2.5, -0.02051, -0.1593), (-2.485, -0.02051, 0.1397), (-2.485, 0.02052, 0.1397), (-1.935, 0.002569, -0.1944), (-1.937, 0.05449, 0.2917), (-1.937, -0.01708, 0.2917), (-1.935, -0.05125, -0.1944), (-0.2333, -0.05479, -0.05618), (-0.2333, 0.02142, -0.07887), (0.0001367, 0.02161, -0.07823), (0.0001367, -0.04698, -0.0578), (-2.532, -0.02051, -0.04542), (-2.532, 0.02052, -0.04542), (-1.936, -0.06306, -0.04873), (-1.936, 0.02418, -0.04873)], [], [(23, 12, 8, 21), (17, 3, 7, 18), (18, 7, 5, 19), (19, 5, 1, 16), (2, 6, 4, 0), (7, 3, 1, 5), (20, 10, 11, 21), (22, 14, 10, 20), (14, 13, 11, 10), (12, 15, 9, 8), (2, 0, 15, 12), (1, 3, 13, 14), (16, 1, 14, 22), (17, 2, 12, 23), (3, 17, 23, 13), (0, 16, 22, 15), (15, 22, 20, 9), (9, 20, 21, 8), (4, 19, 16, 0), (6, 18, 19, 4), (2, 17, 18, 6), (13, 23, 21, 11)])
me_cube_006.polygons.foreach_set('use_smooth', [True] * 22)
_uv = me_cube_006.uv_layers.new(name='UVMap')
_uv.uv.foreach_set('vector', [0.4499, 0.25, 0.375, 0.25, 0.375, 0.25, 0.4499, 0.25, 0.4499, 0.25, 0.625, 0.25, 0.625, 0.5, 0.4499, 0.5, 0.4499, 0.5, 0.625, 0.5, 0.625, 0.75, 0.4499, 0.75, 0.4499, 0.75, 0.625, 0.75, 0.625, 1.0, 0.4499, 1.0, 0.125, 0.5, 0.375, 0.5, 0.375, 0.75, 0.125, 0.75, 0.625, 0.5, 0.875, 0.5, 0.875, 0.75, 0.625, 0.75, 0.4499, 0.0, 0.625, 0.0, 0.625, 0.25, 0.4499, 0.25, 0.4499, 1.0, 0.625, 1.0, 0.625, 1.0, 0.4499, 1.0, 0.875, 0.75, 0.875, 0.5, 0.875, 0.5, 0.875, 0.75, 0.125, 0.5, 0.125, 0.75, 0.125, 0.75, 0.125, 0.5, 0.125, 0.5, 0.125, 0.75, 0.125, 0.75, 0.125, 0.5, 0.875, 0.75, 0.875, 0.5, 0.875, 0.5, 0.875, 0.75, 0.4499, 1.0, 0.625, 1.0, 0.625, 1.0, 0.4499, 1.0, 0.4499, 0.25, 0.375, 0.25, 0.375, 0.25, 0.4499, 0.25, 0.625, 0.25, 0.4499, 0.25, 0.4499, 0.25, 0.625, 0.25, 0.375, 1.0, 0.4499, 1.0, 0.4499, 1.0, 0.375, 1.0, 0.375, 1.0, 0.4499, 1.0, 0.4499, 1.0, 0.375, 1.0, 0.375, 0.0, 0.4499, 0.0, 0.4499, 0.25, 0.375, 0.25, 0.375, 0.75, 0.4499, 0.75, 0.4499, 1.0, 0.375, 1.0, 0.375, 0.5, 0.4499, 0.5, 0.4499, 0.75, 0.375, 0.75, 0.375, 0.25, 0.4499, 0.25, 0.4499, 0.5, 0.375, 0.5, 0.625, 0.25, 0.4499, 0.25, 0.4499, 0.25, 0.625, 0.25])
me_cube_006.use_remesh_fix_poles = True
me_cube_006.use_remesh_preserve_attributes = False
me_cube_006.use_mirror_vertex_groups = False
me_cube_006.update()
me_cylinder = bpy.data.meshes.new('Cylinder')
me_cylinder.from_pydata([(1.12e-08, 0.2217, -0.1171), (1.12e-08, 0.2217, 0.1171), (0.08486, 0.2049, -0.1171), (0.08486, 0.2049, 0.1171), (0.1568, 0.1568, -0.1171), (0.1568, 0.1568, 0.1171), (0.2049, 0.08486, -0.1171), (0.2049, 0.08486, 0.1171), (0.2217, -1.323e-08, -0.1171), (0.2217, -1.718e-09, 0.1171), (0.2049, -0.08486, -0.1171), (0.2049, -0.08486, 0.1171), (0.1568, -0.1568, -0.1171), (0.1568, -0.1568, 0.1171), (0.08486, -0.2049, -0.1171), (0.08486, -0.2049, 0.1171), (4.468e-08, -0.2217, -0.1171), (4.468e-08, -0.2217, 0.1171), (-0.08486, -0.2049, -0.1171), (-0.08486, -0.2049, 0.1171), (-0.1568, -0.1568, -0.1171), (-0.1568, -0.1568, 0.1171), (-0.2049, -0.08486, -0.1171), (-0.2049, -0.08486, 0.1171), (-0.2217, -8.929e-10, -0.1171), (-0.2217, 1.062e-08, 0.1171), (-0.2049, 0.08486, -0.1171), (-0.2049, 0.08486, 0.1171), (-0.1568, 0.1568, -0.1171), (-0.1568, 0.1568, 0.1171), (-0.08486, 0.2049, -0.1171), (-0.08486, 0.2049, 0.1171), (1.144e-08, 8.64e-09, 0.172)], [], [(0, 1, 3, 2), (2, 3, 5, 4), (4, 5, 7, 6), (6, 7, 9, 8), (8, 9, 11, 10), (10, 11, 13, 12), (12, 13, 15, 14), (14, 15, 17, 16), (16, 17, 19, 18), (18, 19, 21, 20), (20, 21, 23, 22), (22, 23, 25, 24), (24, 25, 27, 26), (26, 27, 29, 28), (28, 29, 31, 30), (30, 31, 1, 0), (0, 2, 4, 6, 8, 10, 12, 14, 16, 18, 20, 22, 24, 26, 28, 30), (3, 1, 32), (1, 31, 32), (31, 29, 32), (29, 27, 32), (27, 25, 32), (25, 23, 32), (23, 21, 32), (21, 19, 32), (19, 17, 32), (17, 15, 32), (15, 13, 32), (13, 11, 32), (11, 9, 32), (9, 7, 32), (7, 5, 32), (5, 3, 32)])
me_cylinder.polygons.foreach_set('use_smooth', [True] * 33)
_k = set([(0, 2), (0, 30), (1, 3), (1, 31), (2, 4), (3, 5), (4, 6), (5, 7), (6, 8), (7, 9), (8, 10), (9, 11), (10, 12), (11, 13), (12, 14), (13, 15), (14, 16), (15, 17), (16, 18), (17, 19), (18, 20), (19, 21), (20, 22), (21, 23), (22, 24), (23, 25), (24, 26), (25, 27), (26, 28), (27, 29), (28, 30), (29, 31)])
me_cylinder.attributes.new('sharp_edge', 'BOOLEAN', 'EDGE').data.foreach_set('value', [ (min(e.vertices), max(e.vertices)) in _k for e in me_cylinder.edges])
_uv = me_cylinder.uv_layers.new(name='UVMap')
_uv.uv.foreach_set('vector', [1.0, 0.5, 1.0, 1.0, 0.9375, 1.0, 0.9375, 0.5, 0.9375, 0.5, 0.9375, 1.0, 0.875, 1.0, 0.875, 0.5, 0.875, 0.5, 0.875, 1.0, 0.8125, 1.0, 0.8125, 0.5, 0.8125, 0.5, 0.8125, 1.0, 0.75, 1.0, 0.75, 0.5, 0.75, 0.5, 0.75, 1.0, 0.6875, 1.0, 0.6875, 0.5, 0.6875, 0.5, 0.6875, 1.0, 0.625, 1.0, 0.625, 0.5, 0.625, 0.5, 0.625, 1.0, 0.5625, 1.0, 0.5625, 0.5, 0.5625, 0.5, 0.5625, 1.0, 0.5, 1.0, 0.5, 0.5, 0.5, 0.5, 0.5, 1.0, 0.4375, 1.0, 0.4375, 0.5, 0.4375, 0.5, 0.4375, 1.0, 0.375, 1.0, 0.375, 0.5, 0.375, 0.5, 0.375, 1.0, 0.3125, 1.0, 0.3125, 0.5, 0.3125, 0.5, 0.3125, 1.0, 0.25, 1.0, 0.25, 0.5, 0.25, 0.5, 0.25, 1.0, 0.1875, 1.0, 0.1875, 0.5, 0.1875, 0.5, 0.1875, 1.0, 0.125, 1.0, 0.125, 0.5, 0.125, 0.5, 0.125, 1.0, 0.0625, 1.0, 0.0625, 0.5, 0.0625, 0.5, 0.0625, 1.0, 0.0, 1.0, 0.0, 0.5, 0.75, 0.49, 0.8418, 0.4717, 0.9197, 0.4197, 0.9717, 0.3418, 0.99, 0.25, 0.9717, 0.1582, 0.9197, 0.08029, 0.8418, 0.02827, 0.75, 0.01, 0.6582, 0.02827, 0.5803, 0.08029, 0.5283, 0.1582, 0.51, 0.25, 0.5283, 0.3418, 0.5803, 0.4197, 0.6582, 0.4717, 0.3418, 0.4717, 0.25, 0.49, 0.25, 0.25, 0.25, 0.49, 0.1582, 0.4717, 0.25, 0.25, 0.1582, 0.4717, 0.08029, 0.4197, 0.25, 0.25, 0.08029, 0.4197, 0.02827, 0.3418, 0.25, 0.25, 0.02827, 0.3418, 0.01, 0.25, 0.25, 0.25, 0.01, 0.25, 0.02827, 0.1582, 0.25, 0.25, 0.02827, 0.1582, 0.08029, 0.08029, 0.25, 0.25, 0.08029, 0.08029, 0.1582, 0.02827, 0.25, 0.25, 0.1582, 0.02827, 0.25, 0.01, 0.25, 0.25, 0.25, 0.01, 0.3418, 0.02827, 0.25, 0.25, 0.3418, 0.02827, 0.4197, 0.08029, 0.25, 0.25, 0.4197, 0.08029, 0.4717, 0.1582, 0.25, 0.25, 0.4717, 0.1582, 0.49, 0.25, 0.25, 0.25, 0.49, 0.25, 0.4717, 0.3418, 0.25, 0.25, 0.4717, 0.3418, 0.4197, 0.4197, 0.25, 0.25, 0.4197, 0.4197, 0.3418, 0.4717, 0.25, 0.25])
me_cylinder.use_remesh_fix_poles = True
me_cylinder.use_remesh_preserve_attributes = False
me_cylinder.use_mirror_vertex_groups = False
me_cylinder.update()

# ---- objects
ob_cube = bpy.data.objects.new('Cube', me_cube_001)
ob_cube_001 = bpy.data.objects.new('Cube.001', me_cube_002)
ob_cube_002 = bpy.data.objects.new('Cube.002', me_cube_003)
ob_symmetry = bpy.data.objects.new('Symmetry', None)
ob_cube_006 = bpy.data.objects.new('Cube.006', me_cube_008)
ob_rotationpoint = bpy.data.objects.new('RotationPoint', None)
ob_cube_005 = bpy.data.objects.new('Cube.005', me_cube_007)
ob_cube_008 = bpy.data.objects.new('Cube.008', me_cube_010)
ob_cylinder_001 = bpy.data.objects.new('Cylinder.001', me_cylinder_001)
ob_cube_009 = bpy.data.objects.new('Cube.009', me_cube_011)
ob_cube_010 = bpy.data.objects.new('Cube.010', me_cube_012)
ob_cube_011 = bpy.data.objects.new('Cube.011', me_cube_014)
ob_torus_001 = bpy.data.objects.new('Torus.001', me_torus_001)
ob_cube_003 = bpy.data.objects.new('Cube.003', me_cube_005)
ob_cube_004 = bpy.data.objects.new('Cube.004', me_cube_006)
ob_cylinder = bpy.data.objects.new('Cylinder', me_cylinder)

# ---- transforms, parenting, visibility, modifiers, constraints
ob_cube.location = (0.0, 0.0, 0.0)
ob_cube.lineart.crease_threshold = 0.0
_m = ob_cube.modifiers.new('EdgeSplit', 'EDGE_SPLIT')
_m.use_edge_angle = False
ob_cube_001.location = (0.0, -1.493, 0.0)
ob_cube_001.lineart.crease_threshold = 0.0
ob_cube_002.location = (0.0, -2.008, 3.075)
ob_cube_002.lineart.crease_threshold = 0.0
_m = ob_cube_002.modifiers.new('EdgeSplit', 'EDGE_SPLIT')
_m.use_edge_angle = False
ob_symmetry.location = (0.0, -2.953, 1.084)
ob_symmetry.lineart.crease_threshold = 0.0
ob_cube_006.location = (1.118e-08, -3.976, 0.0)
ob_cube_006.lineart.crease_threshold = 0.0
_m = ob_cube_006.modifiers.new('Array', 'ARRAY')
_m.count = 12
_m.constant_offset_displace = (0.0, 0.0, 0.0)
_m.use_relative_offset = False
_m.use_object_offset = True
_m.offset_object = ob_rotationpoint
ob_rotationpoint.location = (1.144e-08, -3.976, 2.162e-08)
ob_rotationpoint.rotation_euler = (0.0, 0.5236, 0.0)
ob_rotationpoint.lineart.crease_threshold = 0.0
ob_cube_005.location = (0.8363, -1.829, 0.978)
ob_cube_005.rotation_euler = (0.1287, 0.194, 0.02494)
ob_cube_005.scale = (1.155, 1.155, 1.155)
ob_cube_005.lineart.crease_threshold = 0.0
_m = ob_cube_005.modifiers.new('Mirror', 'MIRROR')
_m.mirror_object = ob_symmetry
ob_cube_008.location = (5.528, -1.829, 0.978)
ob_cube_008.rotation_euler = (0.1287, 0.194, 0.02494)
ob_cube_008.scale = (1.155, 1.155, 1.155)
ob_cube_008.lineart.crease_threshold = 0.0
_m = ob_cube_008.modifiers.new('Mirror', 'MIRROR')
_m.mirror_object = ob_symmetry
ob_cylinder_001.location = (-2.961e-16, -1.676, -2.798)
ob_cylinder_001.lineart.crease_threshold = 0.0
_m = ob_cylinder_001.modifiers.new('Mirror', 'MIRROR')
_m.mirror_object = ob_symmetry
_m = ob_cylinder_001.modifiers.new('EdgeSplit', 'EDGE_SPLIT')
_m.use_edge_angle = False
ob_cube_009.location = (-2.961e-16, -1.676, -2.798)
ob_cube_009.scale = (0.2193, 0.2193, 0.2193)
ob_cube_009.lineart.crease_threshold = 0.0
ob_cube_010.location = (0.9417, -2.135, -1.75)
ob_cube_010.rotation_euler = (-0.9947, 0.8924, 0.6953)
ob_cube_010.scale = (0.2193, 0.2193, 0.2193)
ob_cube_010.lineart.crease_threshold = 0.0
_m = ob_cube_010.modifiers.new('Mirror', 'MIRROR')
_m.mirror_object = ob_symmetry
ob_cube_011.location = (-0.08284, -1.676, -2.798)
ob_cube_011.rotation_euler = (-2.734, 0.8343, -0.7707)
ob_cube_011.scale = (0.2193, 0.2193, 0.2193)
ob_cube_011.lineart.crease_threshold = 0.0
_m = ob_cube_011.modifiers.new('Mirror', 'MIRROR')
_m.mirror_object = ob_symmetry
ob_torus_001.location = (1.519, -1.676, -2.798)
ob_torus_001.scale = (0.4094, 0.4094, 0.4094)
ob_torus_001.lineart.crease_threshold = 0.0
_m = ob_torus_001.modifiers.new('Mirror', 'MIRROR')
_m.mirror_object = ob_symmetry
ob_cube_003.location = (0.0, -3.804, 0.05307)
ob_cube_003.lineart.crease_threshold = 0.0
ob_cube_004.location = (0.0, -3.804, -0.06791)
ob_cube_004.rotation_euler = (-0.0, 3.142, -0.0)
ob_cube_004.lineart.crease_threshold = 0.0
ob_cylinder.location = (0.0, -3.804, 0.0)
ob_cylinder.rotation_euler = (1.571, -0.0, 0.0)
ob_cylinder.lineart.crease_threshold = 0.0
_m = ob_cylinder.modifiers.new('EdgeSplit', 'EDGE_SPLIT')
_m.use_edge_angle = False

# ---- collection membership
col_plane.objects.link(ob_cube)
col_plane.objects.link(ob_cube_001)
col_plane.objects.link(ob_cube_002)
col_plane.objects.link(ob_symmetry)
col_plane.objects.link(ob_cube_006)
col_plane.objects.link(ob_rotationpoint)
col_plane.objects.link(ob_cube_005)
col_plane.objects.link(ob_cube_008)
col_plane.objects.link(ob_cylinder_001)
col_plane.objects.link(ob_cube_009)
col_plane.objects.link(ob_cube_010)
col_plane.objects.link(ob_cube_011)
col_plane.objects.link(ob_torus_001)
col_propeller.objects.link(ob_cube_003)
col_propeller.objects.link(ob_cube_004)
col_propeller.objects.link(ob_cylinder)

# ---- scene / render settings (as saved in the file)
scene.frame_start = 1; scene.frame_end = 250; scene.frame_set(25)
scene.render.engine = 'BLENDER_EEVEE_NEXT'
scene.cycles.use_denoising = False
scene.cycles.samples = 128
scene.cycles.sampling_pattern = 'TABULATED_SOBOL'
scene.cycles.use_adaptive_sampling = False
scene.cycles.use_light_tree = False
scene.view_settings.view_transform = 'Filmic'
bpy.context.view_layer.update()

# ---- added for rendering (the .blend has no active camera and no usable light): camera, sun
cam_auto = bpy.data.cameras.new('AutoCamera')
cam_auto.lens = 50.0
cam_auto.sensor_width = 36.0
cam_auto.clip_end = 1000.0
ob_auto_camera = bpy.data.objects.new('AutoCamera', cam_auto)
scene.collection.objects.link(ob_auto_camera)
ob_auto_camera.location = (19.8351, -21.7187, 16.1901)
ob_auto_camera.rotation_euler = (1.09748, -7.21219e-08, 0.694738)
scene.camera = ob_auto_camera
light_auto_sun = bpy.data.lights.new('AutoSun', 'SUN')
light_auto_sun.energy = 3.0
light_auto_sun.angle = 0.0523599
ob_auto_sun = bpy.data.objects.new('AutoSun', light_auto_sun)
scene.collection.objects.link(ob_auto_sun)
ob_auto_sun.rotation_euler = (0.872665, 0.174533, 0.523599)
bpy.context.view_layer.update()
